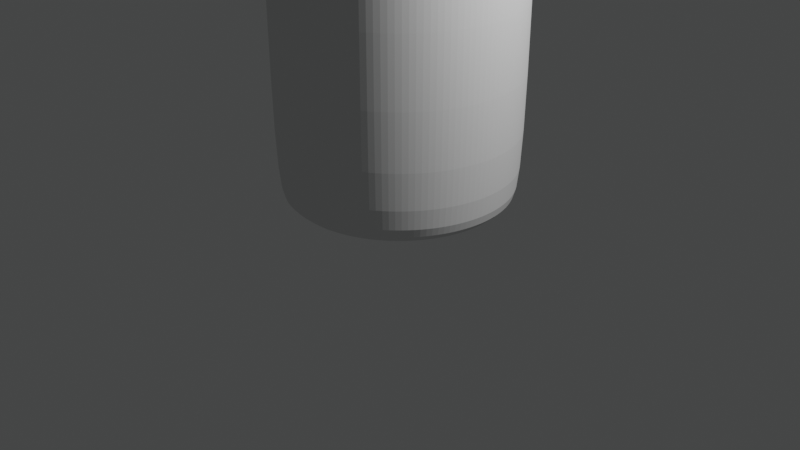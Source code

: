 # Source: Can.blend  (saved by Blender 2.80.75; exported with 4.5.12 LTS)
import bpy
from mathutils import Matrix  # noqa: F401  (used for matrix-valued properties, if any)

bpy.ops.wm.read_factory_settings(use_empty=True)
scene = bpy.context.scene
scene.name = 'Scene'

# ---- collections
col_images = bpy.data.collections.new('Images'); scene.collection.children.link(col_images)
col_canhighpoly = bpy.data.collections.new('CanHighPoly'); scene.collection.children.link(col_canhighpoly)
col_other = bpy.data.collections.new('Other'); scene.collection.children.link(col_other)

# ---- world
world_world = bpy.data.worlds.new('World'); scene.world = world_world
world_world.use_nodes = True; world_world.node_tree.nodes.clear()
_N = world_world.node_tree.nodes; _L = world_world.node_tree.links
n0 = _N.new('ShaderNodeOutputWorld'); n0.name = 'World Output'; n0.location = (300, 300)
n1 = _N.new('ShaderNodeBackground'); n1.name = 'Background'; n1.location = (10, 300)
n1.inputs[0].default_value = (0.04951, 0.05084, 0.05084, 1.0)
_L.new(n1.outputs[0], n0.inputs[0])
n0.is_active_output = True
world_world.color = (0.05088, 0.04955, 0.04955)
world_world.use_sun_shadow = False
world_world.sun_shadow_jitter_overblur = 0.0

# ---- cameras
cam_camera = bpy.data.cameras.new('Camera')
cam_camera.clip_end = 100.0
cam_camera.ortho_scale = 7.314

# ---- lights
light_light = bpy.data.lights.new('Light', 'POINT')
light_light.transmission_factor = 0.0
light_light.energy = 1000.0
light_light.shadow_soft_size = 0.1
light_light.shadow_maximum_resolution = 0.006
light_light.use_absolute_resolution = True

# ---- meshes
me_cylinder = bpy.data.meshes.new('Cylinder')
me_cylinder.from_pydata([(-1.236e-08, 1.231, -2.091), (-1.236e-08, 1.231, 1.675), (0.2401, 1.207, -2.091), (0.2401, 1.207, 1.675), (0.471, 1.137, -2.091), (0.471, 1.137, 1.675), (0.6838, 1.023, -2.091), (0.6838, 1.023, 1.675), (0.8703, 0.8703, -2.091), (0.8703, 0.8703, 1.675), (1.023, 0.6838, -2.091), (1.023, 0.6838, 1.675), (1.137, 0.471, -2.091), (1.137, 0.471, 1.675), (1.207, 0.2401, -2.091), (1.207, 0.2401, 1.675), (1.231, 1.94e-08, -2.091), (1.231, 1.94e-08, 1.675), (1.207, -0.2401, -2.091), (1.207, -0.2401, 1.675), (1.137, -0.471, -2.091), (1.137, -0.471, 1.675), (1.023, -0.6838, -2.091), (1.023, -0.6838, 1.675), (0.8703, -0.8703, -2.091), (0.8703, -0.8703, 1.675), (0.6838, -1.023, -2.091), (0.6838, -1.023, 1.675), (0.471, -1.137, -2.091), (0.471, -1.137, 1.675), (0.2401, -1.207, -2.091), (0.2401, -1.207, 1.675), (-4.134e-07, -1.231, -2.091), (-4.134e-07, -1.231, 1.675), (-3.046e-09, 1.179, 1.844), (0.23, 1.156, 1.844), (0.4512, 1.089, 1.844), (0.655, 0.9803, 1.844), (0.8336, 0.8336, 1.844), (0.9803, 0.655, 1.844), (1.089, 0.4512, 1.844), (1.156, 0.23, 1.844), (1.179, 3.094e-08, 1.844), (1.156, -0.23, 1.844), (1.089, -0.4512, 1.844), (0.9803, -0.655, 1.844), (0.8336, -0.8336, 1.844), (0.655, -0.9803, 1.844), (0.4512, -1.089, 1.844), (0.23, -1.156, 1.844), (-3.872e-07, -1.179, 1.844), (9.347e-09, 1.105, 1.979), (0.2156, 1.084, 1.979), (0.4229, 1.021, 1.979), (0.6139, 0.9188, 1.979), (0.7814, 0.7814, 1.979), (0.9188, 0.6139, 1.979), (1.021, 0.4229, 1.979), (1.084, 0.2156, 1.979), (1.105, 4.91e-08, 1.979), (1.084, -0.2156, 1.979), (1.021, -0.4229, 1.979), (0.9188, -0.6139, 1.979), (0.7814, -0.7814, 1.979), (0.6139, -0.9188, 1.979), (0.4229, -1.021, 1.979), (0.2156, -1.084, 1.979), (-3.507e-07, -1.105, 1.979), (1.766e-08, 1.013, 2.13), (0.1976, 0.9934, 2.13), (0.3876, 0.9357, 2.13), (0.5627, 0.8421, 2.13), (0.7162, 0.7162, 2.13), (0.8421, 0.5627, 2.13), (0.9357, 0.3876, 2.13), (0.9934, 0.1976, 2.13), (1.013, 7.12e-08, 2.13), (0.9934, -0.1976, 2.13), (0.9357, -0.3876, 2.13), (0.8421, -0.5627, 2.13), (0.7162, -0.7162, 2.13), (0.5627, -0.8421, 2.13), (0.3876, -0.9357, 2.13), (0.1976, -0.9934, 2.13), (-3.124e-07, -1.013, 2.13), (2.033e-08, 0.9885, 2.215), (0.1928, 0.9695, 2.215), (0.3783, 0.9132, 2.215), (0.5492, 0.8219, 2.215), (0.6989, 0.6989, 2.215), (0.8219, 0.5492, 2.215), (0.9132, 0.3783, 2.215), (0.9695, 0.1928, 2.215), (0.9885, 6.492e-08, 2.215), (0.9695, -0.1928, 2.215), (0.9132, -0.3783, 2.215), (0.8219, -0.5492, 2.215), (0.6989, -0.6989, 2.215), (0.5492, -0.8219, 2.215), (0.3783, -0.9132, 2.215), (0.1928, -0.9695, 2.215), (-3.017e-07, -0.9885, 2.215), (0.0, 0.9796, 2.291), (0.1911, 0.9608, 2.291), (0.3749, 0.905, 2.291), (0.5442, 0.8145, 2.291), (0.6927, 0.6927, 2.291), (0.8145, 0.5442, 2.291), (0.905, 0.3749, 2.291), (0.9608, 0.1911, 2.291), (0.9796, 5.51e-08, 2.291), (0.9608, -0.1911, 2.291), (0.905, -0.3749, 2.291), (0.8145, -0.5442, 2.291), (0.6927, -0.6927, 2.291), (0.5442, -0.8145, 2.291), (0.3749, -0.905, 2.291), (0.1911, -0.9608, 2.291), (0.0, -0.9796, 2.291), (0.0, 0.994, 2.338), (0.1939, 0.9749, 2.338), (0.3804, 0.9184, 2.338), (0.5523, 0.8265, 2.338), (0.7029, 0.7029, 2.338), (0.8265, 0.5523, 2.338), (0.9184, 0.3804, 2.338), (0.9749, 0.1939, 2.338), (0.994, 4.722e-08, 2.338), (0.9749, -0.1939, 2.338), (0.9184, -0.3804, 2.338), (0.8265, -0.5523, 2.338), (0.7029, -0.7029, 2.338), (0.5523, -0.8265, 2.338), (0.3804, -0.9184, 2.338), (0.1939, -0.9749, 2.338), (0.0, -0.994, 2.338), (-4.798e-09, 1.118, -2.157), (0.218, 1.096, -2.157), (0.4277, 1.033, -2.157), (0.6209, 0.9292, -2.157), (0.7903, 0.7903, -2.157), (0.9292, 0.6209, -2.157), (1.033, 0.4277, -2.157), (1.096, 0.218, -2.157), (1.118, 4.538e-08, -2.157), (1.096, -0.218, -2.157), (1.033, -0.4277, -2.157), (0.9292, -0.6209, -2.157), (0.7903, -0.7903, -2.157), (0.6209, -0.9292, -2.157), (0.4277, -1.033, -2.157), (0.218, -1.096, -2.157), (-3.69e-07, -1.118, -2.157), (-2.639e-09, 1.052, -2.233), (0.2052, 1.031, -2.233), (0.4024, 0.9716, -2.233), (0.5843, 0.8744, -2.233), (0.7436, 0.7436, -2.233), (0.8744, 0.5843, -2.233), (0.9716, 0.4024, -2.233), (1.031, 0.2052, -2.233), (1.052, 6.136e-08, -2.233), (1.031, -0.2052, -2.233), (0.9716, -0.4024, -2.233), (0.8744, -0.5843, -2.233), (0.7436, -0.7436, -2.233), (0.5843, -0.8744, -2.233), (0.4024, -0.9716, -2.233), (0.2052, -1.031, -2.233), (-3.453e-07, -1.052, -2.233), (3.308e-09, 1.008, -2.194), (-3.251e-07, -1.008, -2.194), (0.1966, -0.9885, -2.194), (0.3857, -0.9312, -2.194), (0.56, -0.838, -2.194), (0.7127, -0.7127, -2.194), (0.838, -0.56, -2.194), (0.9312, -0.3857, -2.194), (0.9885, -0.1966, -2.194), (1.008, 7.074e-08, -2.194), (0.9885, 0.1966, -2.194), (0.9312, 0.3857, -2.194), (0.838, 0.56, -2.194), (0.7127, 0.7127, -2.194), (0.56, 0.838, -2.194), (0.3857, 0.9312, -2.194), (0.1966, 0.9885, -2.194), (5.788e-09, 0.9744, -2.218), (-3.117e-07, -0.9744, -2.218), (0.1901, -0.9557, -2.218), (0.3729, -0.9002, -2.218), (0.5413, -0.8102, -2.218), (0.689, -0.689, -2.218), (0.8102, -0.5413, -2.218), (0.9002, -0.3729, -2.218), (0.9557, -0.1901, -2.218), (0.9744, 7.816e-08, -2.218), (0.9557, 0.1901, -2.218), (0.9002, 0.3729, -2.218), (0.8102, 0.5413, -2.218), (0.689, 0.689, -2.218), (0.5413, 0.8102, -2.218), (0.3729, 0.9002, -2.218), (0.1901, 0.9557, -2.218), (1.993e-08, 0.8325, -2.17), (-2.513e-07, -0.8325, -2.17), (0.1624, -0.8165, -2.17), (0.3186, -0.7691, -2.17), (0.4625, -0.6922, -2.17), (0.5887, -0.5887, -2.17), (0.6922, -0.4625, -2.17), (0.7691, -0.3186, -2.17), (0.8165, -0.1624, -2.17), (0.8325, 1.094e-07, -2.17), (0.8165, 0.1624, -2.17), (0.7691, 0.3186, -2.17), (0.6922, 0.4625, -2.17), (0.5887, 0.5887, -2.17), (0.4625, 0.6922, -2.17), (0.3186, 0.7691, -2.17), (0.1624, 0.8165, -2.17), (4.178e-08, 0.4813, -2.077), (-1.15e-07, -0.4813, -2.077), (0.09389, -0.472, -2.077), (0.1842, -0.4446, -2.077), (0.2674, -0.4002, -2.077), (0.3403, -0.3403, -2.077), (0.4002, -0.2674, -2.077), (0.4446, -0.1842, -2.077), (0.472, -0.09389, -2.077), (0.4813, 1.976e-07, -2.077), (0.472, 0.09389, -2.077), (0.4446, 0.1842, -2.077), (0.4002, 0.2674, -2.077), (0.3403, 0.3403, -2.077), (0.2674, 0.4002, -2.077), (0.1842, 0.4446, -2.077), (0.09389, 0.472, -2.077), (0.0248, -0.1247, -2.029), (0.04864, -0.1174, -2.029), (0.07061, -0.1057, -2.029), (0.08987, -0.08987, -2.029), (0.1057, -0.07061, -2.029), (0.1174, -0.04864, -2.029), (0.1247, -0.0248, -2.029), (0.1271, 2.825e-07, -2.029), (0.1247, 0.0248, -2.029), (0.1174, 0.04864, -2.029), (0.1057, 0.07061, -2.029), (0.08987, 0.08987, -2.029), (0.07061, 0.1057, -2.029), (0.04864, 0.1174, -2.029), (0.0248, 0.1247, -2.029), (-1.746e-10, 0.1247, -2.029), (-1.746e-10, 0.1174, -2.029), (-1.746e-10, 0.1057, -2.029), (-1.746e-10, 0.08987, -2.029), (-1.746e-10, 0.07061, -2.029), (-1.746e-10, 0.04864, -2.029), (-1.746e-10, 0.0248, -2.029), (-1.746e-10, 3.956e-07, -2.029), (-1.746e-10, -0.02479, -2.029), (-1.746e-10, -0.04864, -2.029), (-1.746e-10, -0.07061, -2.029), (-1.746e-10, -0.08987, -2.029), (-1.746e-10, -0.1057, -2.029), (-1.746e-10, -0.1174, -2.029), (-1.746e-10, -0.1247, -2.029), (-1.746e-10, -0.1271, -2.029), (-1.746e-10, 0.1271, -2.029), (0.0, 0.979, 2.345), (0.191, 0.9602, 2.345), (0.3747, 0.9045, 2.345), (0.5439, 0.814, 2.345), (0.6923, 0.6923, 2.345), (0.814, 0.5439, 2.345), (0.9045, 0.3747, 2.345), (0.9602, 0.191, 2.345), (0.979, 4.888e-08, 2.345), (0.9602, -0.191, 2.345), (0.9045, -0.3747, 2.345), (0.814, -0.5439, 2.345), (0.6923, -0.6923, 2.345), (0.5439, -0.814, 2.345), (0.3747, -0.9045, 2.345), (0.191, -0.9602, 2.345), (0.0, -0.979, 2.345), (0.0, 0.9531, 2.339), (0.1859, 0.9348, 2.339), (0.3647, 0.8806, 2.339), (0.5295, 0.7925, 2.339), (0.674, 0.674, 2.339), (0.7925, 0.5295, 2.339), (0.8806, 0.3647, 2.339), (0.9348, 0.1859, 2.339), (0.9531, 5.172e-08, 2.339), (0.9348, -0.1859, 2.339), (0.8806, -0.3647, 2.339), (0.7925, -0.5295, 2.339), (0.674, -0.674, 2.339), (0.5295, -0.7925, 2.339), (0.3647, -0.8806, 2.339), (0.1859, -0.9348, 2.339), (0.0, -0.9531, 2.339), (0.0, 0.8463, 2.195), (0.1651, 0.8301, 2.195), (0.3239, 0.7819, 2.195), (0.4702, 0.7037, 2.195), (0.5985, 0.5985, 2.195), (0.7037, 0.4702, 2.195), (0.7819, 0.3239, 2.195), (0.8301, 0.1651, 2.195), (0.8463, 5.424e-08, 2.195), (0.8301, -0.1651, 2.195), (0.7819, -0.3239, 2.195), (0.7037, -0.4702, 2.195), (0.5985, -0.5985, 2.195), (0.4702, -0.7037, 2.195), (0.3239, -0.7819, 2.195), (0.1651, -0.8301, 2.195), (0.0, -0.8463, 2.195), (0.0, 0.8248, 2.195), (0.1609, 0.8089, 2.195), (0.3156, 0.762, 2.195), (0.4582, 0.6858, 2.195), (0.5832, 0.5832, 2.195), (0.6858, 0.4582, 2.195), (0.762, 0.3156, 2.195), (0.8089, 0.1609, 2.195), (0.8248, 6.173e-08, 2.195), (0.8089, -0.1609, 2.195), (0.762, -0.3156, 2.195), (0.6858, -0.4582, 2.195), (0.5832, -0.5832, 2.195), (0.4582, -0.6858, 2.195), (0.3156, -0.762, 2.195), (0.1609, -0.8089, 2.195), (0.0, -0.8248, 2.195), (0.0, 0.9448, 2.304), (0.9267, -0.1843, 2.304), (0.9448, 5.296e-08, 2.304), (0.9267, 0.1843, 2.304), (0.8729, 0.3616, 2.304), (0.7856, 0.5249, 2.304), (0.6681, 0.6681, 2.304), (0.5249, 0.7856, 2.304), (0.0, -0.9448, 2.304), (0.3616, 0.8729, 2.304), (0.1843, -0.9267, 2.304), (0.1843, 0.9267, 2.304), (0.3616, -0.8729, 2.304), (0.5249, -0.7856, 2.304), (0.6681, -0.6681, 2.304), (0.7856, -0.5249, 2.304), (0.8729, -0.3616, 2.304), (0.0, 0.8077, 2.275), (0.1576, 0.7922, 2.275), (0.3091, 0.7463, 2.275), (0.4488, 0.6716, 2.275), (0.5712, 0.5712, 2.275), (0.6716, 0.4488, 2.275), (0.7463, 0.3091, 2.275), (0.7922, 0.1576, 2.275), (0.8077, 7.07e-08, 2.275), (0.7922, -0.1576, 2.275), (0.7463, -0.3091, 2.275), (0.6716, -0.4488, 2.275), (0.5712, -0.5712, 2.275), (0.4488, -0.6716, 2.275), (0.3091, -0.7463, 2.275), (0.1576, -0.7922, 2.275), (0.0, -0.8077, 2.275), (0.0, 0.7955, 2.276), (0.1552, 0.7803, 2.276), (0.3044, 0.735, 2.276), (0.442, 0.6615, 2.276), (0.5625, 0.5625, 2.276), (0.6615, 0.442, 2.276), (0.735, 0.3044, 2.276), (0.7803, 0.1552, 2.276), (0.7955, 7.104e-08, 2.276), (0.7803, -0.1552, 2.276), (0.735, -0.3044, 2.276), (0.6615, -0.442, 2.276), (0.5625, -0.5625, 2.276), (0.442, -0.6615, 2.276), (0.3044, -0.735, 2.276), (0.1552, -0.7803, 2.276), (0.0, -0.7955, 2.276), (0.0, 0.7895, 2.284), (0.154, 0.7744, 2.284), (0.3021, 0.7294, 2.284), (0.4386, 0.6565, 2.284), (0.5583, 0.5583, 2.284), (0.6565, 0.4386, 2.284), (0.7294, 0.3021, 2.284), (0.7744, 0.154, 2.284), (0.7895, 7.367e-08, 2.284), (0.7744, -0.154, 2.284), (0.7294, -0.3021, 2.284), (0.6565, -0.4386, 2.284), (0.5583, -0.5583, 2.284), (0.4386, -0.6565, 2.284), (0.3021, -0.7294, 2.284), (0.154, -0.7744, 2.284), (0.0, -0.7895, 2.284), (0.7977, -0.3304, 2.247), (0.8469, -0.1685, 2.247), (0.718, -0.4797, 2.247), (0.6106, -0.6106, 2.247), (0.4797, -0.718, 2.247), (0.3304, -0.7977, 2.247), (0.1685, 0.8469, 2.247), (0.0, 0.8635, 2.247), (0.1685, -0.8469, 2.247), (0.3304, 0.7977, 2.247), (0.0, -0.8635, 2.247), (0.4797, 0.718, 2.247), (0.6106, 0.6106, 2.247), (0.718, 0.4797, 2.247), (0.7977, 0.3304, 2.247), (0.8469, 0.1685, 2.247), (0.8635, 5.261e-08, 2.247), (0.8256, -0.342, 2.276), (0.743, -0.4965, 2.276), (0.8764, 0.1743, 2.276), (0.8936, 5.209e-08, 2.276), (0.8256, 0.342, 2.276), (0.743, 0.4965, 2.276), (0.6319, 0.6319, 2.276), (0.4965, 0.743, 2.276), (0.0, -0.8936, 2.276), (0.342, 0.8256, 2.276), (0.1743, -0.8764, 2.276), (0.1743, 0.8764, 2.276), (0.342, -0.8256, 2.276), (0.4965, -0.743, 2.276), (0.6319, -0.6319, 2.276), (0.8764, -0.1743, 2.276), (0.0, 0.8936, 2.276), (0.0, 0.7563, 2.294), (0.1505, 0.7303, 2.294), (0.2869, 0.688, 2.294), (0.3982, 0.6201, 2.294), (0.4526, 0.5626, 2.294), (0.5023, 0.4837, 2.294), (0.5346, 0.4124, 2.294), (0.5488, 0.3384, 2.294), (0.5455, 0.2632, 2.294), (0.5037, 0.0985, 2.294), (0.4464, -0.1145, 2.294), (0.3573, -0.3925, 2.294), (0.2933, -0.5683, 2.294), (0.2459, -0.6488, 2.294), (0.1765, -0.701, 2.294), (0.08458, -0.7395, 2.294), (0.0, -0.7525, 2.294), (0.0, 0.7257, 2.28), (0.1456, 0.7054, 2.28), (0.2788, 0.666, 2.28), (0.3798, 0.5984, 2.28), (0.4307, 0.5421, 2.28), (0.475, 0.4687, 2.28), (0.5059, 0.4004, 2.28), (0.5159, 0.3235, 2.28), (0.5116, 0.2502, 2.28), (0.4703, 0.09741, 2.28), (0.4222, -0.1087, 2.28), (0.3344, -0.3706, 2.28), (0.2754, -0.5332, 2.28), (0.2299, -0.6093, 2.28), (0.1754, -0.6569, 2.28), (0.09201, -0.6963, 2.28), (0.0, -0.7112, 2.28), (0.0, 0.09976, 2.28), (0.1767, 0.5407, 2.271), (0.0, 0.305, 2.276), (0.1159, 0.3006, 2.266), (0.1944, 0.257, 2.266), (0.2568, 0.2227, 2.266), (0.2859, 0.2315, 2.266), (0.3033, 0.2526, 2.265), (0.3006, 0.3983, 2.268), (0.2531, 0.4747, 2.268), (0.0, 0.1445, 2.28), (0.0, 0.1677, 2.278), (0.0, 0.5934, 2.276), (0.1961, 0.1572, 2.28), (0.09871, 0.1509, 2.28), (0.106, 0.09976, 2.28), (0.2106, 0.09976, 2.28), (0.1809, 0.182, 2.28), (0.09107, 0.1749, 2.279), (0.301, 0.09976, 2.28), (0.3914, 0.09976, 2.28), (0.3644, 0.1681, 2.28), (0.2802, 0.1627, 2.28), (0.3362, 0.1943, 2.282), (0.2586, 0.1882, 2.281), (0.3113, 0.287, 2.265), (0.3131, 0.3442, 2.267), (0.1882, 0.5666, 2.28), (0.0, 0.5743, 2.267), (0.2845, 0.48, 2.28), (0.0, 0.3236, 2.262), (0.1124, 0.2857, 2.28), (0.187, 0.2457, 2.28), (0.2431, 0.2045, 2.28), (0.2857, 0.2002, 2.279), (0.3228, 0.2249, 2.28), (0.335, 0.315, 2.28), (0.3411, 0.3601, 2.28), (0.3289, 0.2699, 2.28), (0.447, 0.1709, 2.276), (0.4457, 0.1758, 2.276), (0.4452, 0.1734, 2.28), (0.0, 0.6952, 2.28), (0.0, 0.6976, 2.28), (0.1129, 0.6878, 2.28), (0.1154, 0.69, 2.28), (0.2529, 0.6539, 2.28), (0.2556, 0.6559, 2.28), (0.4733, 0.2178, 2.28), (0.4696, 0.2184, 2.28), (0.4862, 0.2998, 2.28), (0.4824, 0.2995, 2.28), (0.4823, 0.3677, 2.28), (0.4787, 0.3661, 2.28), (0.4618, 0.4535, 2.28), (0.4583, 0.4517, 2.28), (0.4223, 0.5297, 2.28), (0.4192, 0.5273, 2.28), (0.3531, 0.602, 2.28), (0.3487, 0.601, 2.28), (0.0, 0.6563, 2.276), (0.0, 0.6595, 2.276), (0.4142, 0.197, 2.276), (0.4106, 0.2013, 2.276), (0.4105, 0.2002, 2.28), (0.1098, 0.6447, 2.28), (0.1052, 0.6484, 2.28), (0.2375, 0.6148, 2.28), (0.2361, 0.6179, 2.28), (0.4298, 0.2394, 2.28), (0.4261, 0.2436, 2.28), (0.4375, 0.3033, 2.28), (0.4336, 0.3059, 2.28), (0.4379, 0.362, 2.28), (0.434, 0.364, 2.28), (0.4201, 0.4358, 2.28), (0.4166, 0.436, 2.28), (0.3837, 0.5029, 2.28), (0.3784, 0.5064, 2.28), (0.3231, 0.5686, 2.28), (0.3233, 0.5662, 2.28), (0.447, 0.1709, 2.275), (0.4457, 0.1758, 2.275), (0.1129, 0.6878, 2.275), (0.1154, 0.69, 2.275), (0.0, 0.6976, 2.275), (0.0, 0.6953, 2.275), (0.2529, 0.6539, 2.275), (0.2556, 0.6559, 2.275), (0.4733, 0.2178, 2.275), (0.4696, 0.2184, 2.275), (0.4862, 0.2998, 2.275), (0.4824, 0.2995, 2.275), (0.4823, 0.3677, 2.275), (0.4787, 0.3661, 2.275), (0.4618, 0.4535, 2.275), (0.4583, 0.4517, 2.275), (0.4223, 0.5297, 2.275), (0.4192, 0.5273, 2.275), (0.3531, 0.602, 2.275), (0.3487, 0.601, 2.275), (0.413, 0.1964, 2.275), (0.4106, 0.2013, 2.275), (0.1098, 0.6447, 2.275), (0.1049, 0.6466, 2.275), (0.0, 0.6576, 2.271), (0.0, 0.6563, 2.271), (0.2375, 0.6148, 2.275), (0.2355, 0.6161, 2.275), (0.4286, 0.2387, 2.275), (0.4262, 0.2436, 2.275), (0.4362, 0.3025, 2.275), (0.4336, 0.3059, 2.275), (0.4367, 0.361, 2.275), (0.434, 0.364, 2.275), (0.4189, 0.4346, 2.275), (0.4166, 0.436, 2.275), (0.3826, 0.5015, 2.275), (0.3784, 0.5064, 2.275), (0.3222, 0.5671, 2.275), (0.3233, 0.5662, 2.275)], [], [(0, 1, 3, 2), (2, 3, 5, 4), (4, 5, 7, 6), (6, 7, 9, 8), (8, 9, 11, 10), (10, 11, 13, 12), (12, 13, 15, 14), (14, 15, 17, 16), (16, 17, 19, 18), (18, 19, 21, 20), (20, 21, 23, 22), (22, 23, 25, 24), (24, 25, 27, 26), (26, 27, 29, 28), (28, 29, 31, 30), (30, 31, 33, 32), (13, 11, 39, 40), (28, 30, 151, 150), (49, 48, 65, 66), (31, 29, 48, 49), (5, 3, 35, 36), (23, 21, 44, 45), (15, 13, 40, 41), (33, 31, 49, 50), (7, 5, 36, 37), (25, 23, 45, 46), (17, 15, 41, 42), (9, 7, 37, 38), (27, 25, 46, 47), (19, 17, 42, 43), (11, 9, 38, 39), (29, 27, 47, 48), (3, 1, 34, 35), (21, 19, 43, 44), (36, 35, 52, 53), (50, 49, 66, 67), (37, 36, 53, 54), (38, 37, 54, 55), (39, 38, 55, 56), (40, 39, 56, 57), (41, 40, 57, 58), (42, 41, 58, 59), (43, 42, 59, 60), (44, 43, 60, 61), (45, 44, 61, 62), (46, 45, 62, 63), (47, 46, 63, 64), (48, 47, 64, 65), (35, 34, 51, 52), (56, 55, 72, 73), (57, 56, 73, 74), (58, 57, 74, 75), (59, 58, 75, 76), (60, 59, 76, 77), (61, 60, 77, 78), (62, 61, 78, 79), (63, 62, 79, 80), (64, 63, 80, 81), (65, 64, 81, 82), (52, 51, 68, 69), (66, 65, 82, 83), (53, 52, 69, 70), (67, 66, 83, 84), (54, 53, 70, 71), (55, 54, 71, 72), (76, 75, 92, 93), (77, 76, 93, 94), (78, 77, 94, 95), (79, 78, 95, 96), (80, 79, 96, 97), (81, 80, 97, 98), (82, 81, 98, 99), (69, 68, 85, 86), (83, 82, 99, 100), (70, 69, 86, 87), (84, 83, 100, 101), (71, 70, 87, 88), (72, 71, 88, 89), (73, 72, 89, 90), (74, 73, 90, 91), (75, 74, 91, 92), (96, 95, 112, 113), (97, 96, 113, 114), (98, 97, 114, 115), (99, 98, 115, 116), (86, 85, 102, 103), (100, 99, 116, 117), (87, 86, 103, 104), (101, 100, 117, 118), (88, 87, 104, 105), (89, 88, 105, 106), (90, 89, 106, 107), (91, 90, 107, 108), (92, 91, 108, 109), (93, 92, 109, 110), (94, 93, 110, 111), (95, 94, 111, 112), (116, 115, 132, 133), (103, 102, 119, 120), (117, 116, 133, 134), (104, 103, 120, 121), (118, 117, 134, 135), (105, 104, 121, 122), (106, 105, 122, 123), (107, 106, 123, 124), (108, 107, 124, 125), (109, 108, 125, 126), (110, 109, 126, 127), (111, 110, 127, 128), (112, 111, 128, 129), (113, 112, 129, 130), (114, 113, 130, 131), (115, 114, 131, 132), (2, 4, 138, 137), (20, 22, 147, 146), (12, 14, 143, 142), (30, 32, 152, 151), (4, 6, 139, 138), (22, 24, 148, 147), (14, 16, 144, 143), (6, 8, 140, 139), (24, 26, 149, 148), (16, 18, 145, 144), (8, 10, 141, 140), (26, 28, 150, 149), (0, 2, 137, 136), (18, 20, 146, 145), (10, 12, 142, 141), (164, 165, 175, 176), (142, 143, 160, 159), (143, 144, 161, 160), (144, 145, 162, 161), (145, 146, 163, 162), (146, 147, 164, 163), (147, 148, 165, 164), (148, 149, 166, 165), (149, 150, 167, 166), (136, 137, 154, 153), (150, 151, 168, 167), (137, 138, 155, 154), (151, 152, 169, 168), (138, 139, 156, 155), (139, 140, 157, 156), (140, 141, 158, 157), (141, 142, 159, 158), (163, 164, 176, 177), (162, 163, 177, 178), (161, 162, 178, 179), (160, 161, 179, 180), (159, 160, 180, 181), (158, 159, 181, 182), (157, 158, 182, 183), (156, 157, 183, 184), (155, 156, 184, 185), (168, 169, 171, 172), (154, 155, 185, 186), (167, 168, 172, 173), (153, 154, 186, 170), (166, 167, 173, 174), (165, 166, 174, 175), (175, 174, 191, 192), (176, 175, 192, 193), (177, 176, 193, 194), (178, 177, 194, 195), (179, 178, 195, 196), (180, 179, 196, 197), (181, 180, 197, 198), (182, 181, 198, 199), (183, 182, 199, 200), (184, 183, 200, 201), (185, 184, 201, 202), (172, 171, 188, 189), (186, 185, 202, 203), (173, 172, 189, 190), (170, 186, 203, 187), (174, 173, 190, 191), (201, 200, 217, 218), (202, 201, 218, 219), (189, 188, 205, 206), (203, 202, 219, 220), (190, 189, 206, 207), (187, 203, 220, 204), (191, 190, 207, 208), (192, 191, 208, 209), (193, 192, 209, 210), (194, 193, 210, 211), (195, 194, 211, 212), (196, 195, 212, 213), (197, 196, 213, 214), (198, 197, 214, 215), (199, 198, 215, 216), (200, 199, 216, 217), (207, 206, 223, 224), (204, 220, 237, 221), (208, 207, 224, 225), (209, 208, 225, 226), (210, 209, 226, 227), (211, 210, 227, 228), (212, 211, 228, 229), (213, 212, 229, 230), (214, 213, 230, 231), (215, 214, 231, 232), (216, 215, 232, 233), (217, 216, 233, 234), (218, 217, 234, 235), (219, 218, 235, 236), (206, 205, 222, 223), (220, 219, 236, 237), (227, 226, 241, 242), (228, 227, 242, 243), (229, 228, 243, 244), (230, 229, 244, 245), (231, 230, 245, 246), (232, 231, 246, 247), (233, 232, 247, 248), (234, 233, 248, 249), (235, 234, 249, 250), (236, 235, 250, 251), (223, 222, 268, 238), (237, 236, 251, 252), (224, 223, 238, 239), (221, 237, 252, 269), (225, 224, 239, 240), (226, 225, 240, 241), (247, 246, 259, 258), (240, 239, 266, 265), (248, 247, 258, 257), (241, 240, 265, 264), (249, 248, 257, 256), (242, 241, 264, 263), (250, 249, 256, 255), (243, 242, 263, 262), (251, 250, 255, 254), (244, 243, 262, 261), (252, 251, 254, 253), (245, 244, 261, 260), (238, 268, 267), (269, 252, 253), (246, 245, 260, 259), (239, 238, 267, 266), (135, 134, 285, 286), (122, 121, 272, 273), (123, 122, 273, 274), (124, 123, 274, 275), (125, 124, 275, 276), (126, 125, 276, 277), (127, 126, 277, 278), (128, 127, 278, 279), (129, 128, 279, 280), (130, 129, 280, 281), (131, 130, 281, 282), (132, 131, 282, 283), (133, 132, 283, 284), (120, 119, 270, 271), (134, 133, 284, 285), (121, 120, 271, 272), (277, 276, 293, 294), (278, 277, 294, 295), (279, 278, 295, 296), (280, 279, 296, 297), (281, 280, 297, 298), (282, 281, 298, 299), (283, 282, 299, 300), (284, 283, 300, 301), (271, 270, 287, 288), (285, 284, 301, 302), (272, 271, 288, 289), (286, 285, 302, 303), (273, 272, 289, 290), (274, 273, 290, 291), (275, 274, 291, 292), (276, 275, 292, 293), (406, 407, 313, 314), (408, 406, 314, 315), (409, 408, 315, 316), (410, 409, 316, 317), (411, 410, 317, 318), (412, 413, 304, 305), (414, 411, 318, 319), (415, 412, 305, 306), (416, 414, 319, 320), (417, 415, 306, 307), (418, 417, 307, 308), (419, 418, 308, 309), (420, 419, 309, 310), (421, 420, 310, 311), (422, 421, 311, 312), (407, 422, 312, 313), (317, 316, 333, 334), (318, 317, 334, 335), (305, 304, 321, 322), (319, 318, 335, 336), (306, 305, 322, 323), (320, 319, 336, 337), (307, 306, 323, 324), (308, 307, 324, 325), (309, 308, 325, 326), (310, 309, 326, 327), (311, 310, 327, 328), (312, 311, 328, 329), (313, 312, 329, 330), (314, 313, 330, 331), (315, 314, 331, 332), (316, 315, 332, 333), (297, 296, 339, 354), (324, 358, 359, 325), (325, 359, 360, 326), (326, 360, 361, 327), (327, 361, 362, 328), (328, 362, 363, 329), (329, 363, 364, 330), (330, 364, 365, 331), (331, 365, 366, 332), (332, 366, 367, 333), (333, 367, 368, 334), (334, 368, 369, 335), (335, 369, 370, 336), (322, 356, 357, 323), (336, 370, 371, 337), (323, 357, 358, 324), (367, 366, 383, 384), (368, 367, 384, 385), (369, 368, 385, 386), (356, 355, 372, 373), (370, 369, 386, 387), (357, 356, 373, 374), (371, 370, 387, 388), (358, 357, 374, 375), (359, 358, 375, 376), (360, 359, 376, 377), (361, 360, 377, 378), (362, 361, 378, 379), (363, 362, 379, 380), (364, 363, 380, 381), (365, 364, 381, 382), (366, 365, 382, 383), (387, 386, 403, 404), (374, 373, 390, 391), (388, 387, 404, 405), (375, 374, 391, 392), (376, 375, 392, 393), (377, 376, 393, 394), (378, 377, 394, 395), (379, 378, 395, 396), (380, 379, 396, 397), (381, 380, 397, 398), (382, 381, 398, 399), (383, 382, 399, 400), (384, 383, 400, 401), (385, 384, 401, 402), (386, 385, 402, 403), (373, 372, 389, 390), (354, 339, 438, 423), (296, 295, 340, 339), (295, 294, 341, 340), (294, 293, 342, 341), (293, 292, 343, 342), (292, 291, 344, 343), (291, 290, 345, 344), (290, 289, 347, 345), (303, 302, 348, 346), (289, 288, 349, 347), (302, 301, 350, 348), (288, 287, 338, 349), (301, 300, 351, 350), (300, 299, 352, 351), (299, 298, 353, 352), (298, 297, 354, 353), (438, 426, 422, 407), (426, 425, 421, 422), (425, 427, 420, 421), (427, 428, 419, 420), (428, 429, 418, 419), (429, 430, 417, 418), (430, 432, 415, 417), (431, 433, 414, 416), (432, 434, 412, 415), (433, 435, 411, 414), (434, 439, 413, 412), (435, 436, 410, 411), (436, 437, 409, 410), (437, 424, 408, 409), (424, 423, 406, 408), (423, 438, 407, 406), (321, 355, 356, 322), (353, 354, 423, 424), (352, 353, 424, 437), (351, 352, 437, 436), (350, 351, 436, 435), (349, 338, 439, 434), (348, 350, 435, 433), (347, 349, 434, 432), (346, 348, 433, 431), (345, 347, 432, 430), (344, 345, 430, 429), (343, 344, 429, 428), (342, 343, 428, 427), (341, 342, 427, 425), (340, 341, 425, 426), (339, 340, 426, 438), (396, 395, 446, 447), (404, 403, 454, 455), (397, 396, 447, 448), (390, 389, 440, 441), (405, 404, 455, 456), (398, 397, 448, 449), (391, 390, 441, 442), (399, 398, 449, 450), (392, 391, 442, 443), (400, 399, 450, 451), (393, 392, 443, 444), (401, 400, 451, 452), (394, 393, 444, 445), (402, 401, 452, 453), (395, 394, 445, 446), (403, 402, 453, 454), (442, 441, 458, 459), (450, 449, 466, 467), (443, 442, 459, 460), (451, 450, 467, 468), (444, 443, 460, 461), (452, 451, 468, 469), (445, 444, 461, 462), (453, 452, 469, 470), (446, 445, 462, 463), (454, 453, 470, 471), (447, 446, 463, 464), (455, 454, 471, 472), (448, 447, 464, 465), (441, 440, 457, 458), (456, 455, 472, 473), (449, 448, 465, 466), (475, 502, 504, 477, 478, 479, 480, 481, 499, 500, 482, 483), (503, 511, 554, 541), (543, 536, 514, 523), (501, 503, 541, 539), (548, 550, 552, 554, 511), (551, 549, 529, 531), (553, 551, 531, 533), (546, 548, 511, 510), (544, 546, 510, 512), (492, 485, 484, 488), (458, 457, 517, 519), (459, 458, 519, 521), (466, 465, 522, 513), (465, 464, 524, 522), (464, 463, 526, 524), (463, 462, 528, 526), (462, 461, 530, 528), (461, 460, 532, 530), (460, 459, 521, 532), (535, 540, 518, 516), (540, 542, 520, 518), (489, 490, 487, 488), (474, 489, 488, 484), (491, 492, 488, 487), (498, 491, 487, 496), (542, 553, 533, 520), (549, 547, 527, 529), (547, 545, 525, 527), (536, 538, 497, 495, 515, 514), (505, 492, 491, 506), (492, 505, 476, 485), (494, 466, 513, 515, 495), (497, 498, 496, 495), (490, 493, 496, 487), (493, 494, 495, 496), (506, 491, 498, 507), (507, 498, 497, 508), (545, 543, 523, 525), (508, 497, 538, 537, 509), (502, 475, 501, 486), (475, 483, 503, 501), (477, 504, 476, 505), (478, 477, 505, 506), (479, 478, 506, 507), (480, 479, 507, 508), (481, 480, 508, 509), (482, 500, 510, 511), (483, 482, 511, 503), (499, 481, 509, 512), (500, 499, 512, 510), (513, 514, 515), (514, 513, 555, 556), (521, 519, 558, 562), (525, 523, 564, 566), (528, 530, 571, 569), (520, 533, 574, 561), (529, 527, 568, 570), (516, 518, 557, 560), (532, 521, 562, 573), (522, 524, 565, 563), (537, 544, 512, 509), (536, 537, 538), (547, 549, 589, 587), (540, 535, 579, 578), (548, 546, 586, 588), (551, 553, 593, 591), (536, 543, 583, 575), (552, 550, 590, 592), (539, 541, 581, 577), (545, 547, 587, 585), (537, 536, 575, 576), (486, 501, 539, 534), (558, 559, 560, 557), (562, 558, 557, 561), (555, 563, 564, 556), (563, 565, 566, 564), (565, 567, 568, 566), (567, 569, 570, 568), (569, 571, 572, 570), (571, 573, 574, 572), (573, 562, 561, 574), (524, 526, 567, 565), (518, 520, 561, 557), (531, 529, 570, 572), (513, 522, 563, 555), (530, 532, 573, 571), (527, 525, 566, 568), (519, 517, 559, 558), (526, 528, 569, 567), (523, 514, 556, 564), (533, 531, 572, 574), (578, 579, 580, 577), (582, 578, 577, 581), (575, 583, 584, 576), (583, 585, 586, 584), (585, 587, 588, 586), (587, 589, 590, 588), (589, 591, 592, 590), (591, 593, 594, 592), (593, 582, 581, 594), (544, 537, 576, 584), (554, 552, 592, 594), (543, 545, 585, 583), (553, 542, 582, 593), (534, 539, 577, 580), (550, 548, 588, 590), (541, 554, 594, 581), (549, 551, 591, 589), (546, 544, 584, 586), (542, 540, 578, 582), (466, 494, 493, 490, 489, 474, 473, 472, 471, 470, 469, 468, 467)])
_uv = me_cylinder.uv_layers.new(name='UVMap')
_uv.uv.foreach_set('vector', [1.0, 0.5, 1.0, 1.0, 0.9688, 1.0, 0.9688, 0.5, 0.9688, 0.5, 0.9688, 1.0, 0.9375, 1.0, 0.9375, 0.5, 0.9375, 0.5, 0.9375, 1.0, 0.9062, 1.0, 0.9062, 0.5, 0.9062, 0.5, 0.9062, 1.0, 0.875, 1.0, 0.875, 0.5, 0.875, 0.5, 0.875, 1.0, 0.8438, 1.0, 0.8438, 0.5, 0.8438, 0.5, 0.8438, 1.0, 0.8125, 1.0, 0.8125, 0.5, 0.8125, 0.5, 0.8125, 1.0, 0.7812, 1.0, 0.7812, 0.5, 0.7812, 0.5, 0.7812, 1.0, 0.75, 1.0, 0.75, 0.5, 0.75, 0.5, 0.75, 1.0, 0.7188, 1.0, 0.7188, 0.5, 0.7188, 0.5, 0.7188, 1.0, 0.6875, 1.0, 0.6875, 0.5, 0.6875, 0.5, 0.6875, 1.0, 0.6562, 1.0, 0.6562, 0.5, 0.6562, 0.5, 0.6562, 1.0, 0.625, 1.0, 0.625, 0.5, 0.625, 0.5, 0.625, 1.0, 0.5938, 1.0, 0.5938, 0.5, 0.5938, 0.5, 0.5938, 1.0, 0.5625, 1.0, 0.5625, 0.5, 0.5625, 0.5, 0.5625, 1.0, 0.5312, 1.0, 0.5312, 0.5, 0.5312, 0.5, 0.5312, 1.0, 0.5, 1.0, 0.5, 0.5, 0.8125, 1.0, 0.8438, 1.0, 0.8438, 1.0, 0.8125, 1.0, 0.5625, 0.5, 0.5312, 0.5, 0.5312, 0.5, 0.5625, 0.5, 0.5312, 1.0, 0.5625, 1.0, 0.5625, 1.0, 0.5312, 1.0, 0.5312, 1.0, 0.5625, 1.0, 0.5625, 1.0, 0.5312, 1.0, 0.9375, 1.0, 0.9688, 1.0, 0.9688, 1.0, 0.9375, 1.0, 0.6562, 1.0, 0.6875, 1.0, 0.6875, 1.0, 0.6562, 1.0, 0.7812, 1.0, 0.8125, 1.0, 0.8125, 1.0, 0.7813, 1.0, 0.5, 1.0, 0.5312, 1.0, 0.5312, 1.0, 0.5, 1.0, 0.9062, 1.0, 0.9375, 1.0, 0.9375, 1.0, 0.9063, 1.0, 0.625, 1.0, 0.6562, 1.0, 0.6562, 1.0, 0.625, 1.0, 0.75, 1.0, 0.7812, 1.0, 0.7813, 1.0, 0.75, 1.0, 0.875, 1.0, 0.9062, 1.0, 0.9063, 1.0, 0.875, 1.0, 0.5938, 1.0, 0.625, 1.0, 0.625, 1.0, 0.5938, 1.0, 0.7188, 1.0, 0.75, 1.0, 0.75, 1.0, 0.7188, 1.0, 0.8438, 1.0, 0.875, 1.0, 0.875, 1.0, 0.8438, 1.0, 0.5625, 1.0, 0.5938, 1.0, 0.5938, 1.0, 0.5625, 1.0, 0.9688, 1.0, 1.0, 1.0, 1.0, 1.0, 0.9688, 1.0, 0.6875, 1.0, 0.7188, 1.0, 0.7188, 1.0, 0.6875, 1.0, 0.9375, 1.0, 0.9688, 1.0, 0.9688, 1.0, 0.9375, 1.0, 0.5, 1.0, 0.5312, 1.0, 0.5312, 1.0, 0.5, 1.0, 0.9063, 1.0, 0.9375, 1.0, 0.9375, 1.0, 0.9062, 1.0, 0.875, 1.0, 0.9063, 1.0, 0.9062, 1.0, 0.875, 1.0, 0.8438, 1.0, 0.875, 1.0, 0.875, 1.0, 0.8438, 1.0, 0.8125, 1.0, 0.8438, 1.0, 0.8438, 1.0, 0.8125, 1.0, 0.7813, 1.0, 0.8125, 1.0, 0.8125, 1.0, 0.7813, 1.0, 0.75, 1.0, 0.7813, 1.0, 0.7813, 1.0, 0.75, 1.0, 0.7188, 1.0, 0.75, 1.0, 0.75, 1.0, 0.7188, 1.0, 0.6875, 1.0, 0.7188, 1.0, 0.7188, 1.0, 0.6875, 1.0, 0.6562, 1.0, 0.6875, 1.0, 0.6875, 1.0, 0.6562, 1.0, 0.625, 1.0, 0.6562, 1.0, 0.6562, 1.0, 0.625, 1.0, 0.5938, 1.0, 0.625, 1.0, 0.625, 1.0, 0.5938, 1.0, 0.5625, 1.0, 0.5938, 1.0, 0.5938, 1.0, 0.5625, 1.0, 0.9688, 1.0, 1.0, 1.0, 1.0, 1.0, 0.9688, 1.0, 0.4678, 0.3955, 0.4352, 0.4352, 0.4352, 0.4352, 0.4678, 0.3955, 0.492, 0.3502, 0.4678, 0.3955, 0.4678, 0.3955, 0.492, 0.3502, 0.5069, 0.3011, 0.492, 0.3502, 0.492, 0.3502, 0.5069, 0.3011, 0.512, 0.25, 0.5069, 0.3011, 0.5069, 0.3011, 0.512, 0.25, 0.5069, 0.1989, 0.512, 0.25, 0.512, 0.25, 0.5069, 0.1989, 0.492, 0.1498, 0.5069, 0.1989, 0.5069, 0.1989, 0.492, 0.1498, 0.4678, 0.1045, 0.492, 0.1498, 0.492, 0.1498, 0.4678, 0.1045, 0.4352, 0.06477, 0.4678, 0.1045, 0.4678, 0.1045, 0.4352, 0.06477, 0.3955, 0.03219, 0.4352, 0.06477, 0.4352, 0.06477, 0.3955, 0.03219, 0.3502, 0.00798, 0.3955, 0.03219, 0.3955, 0.03219, 0.3502, 0.00798, 0.3011, 0.5069, 0.25, 0.512, 0.25, 0.512, 0.3011, 0.5069, 0.3011, -0.006927, 0.3502, 0.00798, 0.3502, 0.00798, 0.3011, -0.006927, 0.3502, 0.492, 0.3011, 0.5069, 0.3011, 0.5069, 0.3502, 0.492, 0.25, -0.01196, 0.3011, -0.006927, 0.3011, -0.006927, 0.25, -0.01196, 0.3955, 0.4678, 0.3502, 0.492, 0.3502, 0.492, 0.3955, 0.4678, 0.4352, 0.4352, 0.3955, 0.4678, 0.3955, 0.4678, 0.4352, 0.4352, 0.512, 0.25, 0.5069, 0.3011, 0.5069, 0.3011, 0.512, 0.25, 0.5069, 0.1989, 0.512, 0.25, 0.512, 0.25, 0.5069, 0.1989, 0.492, 0.1498, 0.5069, 0.1989, 0.5069, 0.1989, 0.492, 0.1498, 0.4678, 0.1045, 0.492, 0.1498, 0.492, 0.1498, 0.4678, 0.1045, 0.4352, 0.06477, 0.4678, 0.1045, 0.4678, 0.1045, 0.4352, 0.06477, 0.3955, 0.03219, 0.4352, 0.06477, 0.4352, 0.06477, 0.3955, 0.03219, 0.3502, 0.00798, 0.3955, 0.03219, 0.3955, 0.03219, 0.3502, 0.00798, 0.3011, 0.5069, 0.25, 0.512, 0.25, 0.512, 0.3011, 0.5069, 0.3011, -0.006927, 0.3502, 0.00798, 0.3502, 0.00798, 0.3011, -0.006927, 0.3502, 0.492, 0.3011, 0.5069, 0.3011, 0.5069, 0.3502, 0.492, 0.25, -0.01196, 0.3011, -0.006927, 0.3011, -0.006927, 0.25, -0.01196, 0.3955, 0.4678, 0.3502, 0.492, 0.3502, 0.492, 0.3955, 0.4678, 0.4352, 0.4352, 0.3955, 0.4678, 0.3955, 0.4678, 0.4352, 0.4352, 0.4678, 0.3955, 0.4352, 0.4352, 0.4352, 0.4352, 0.4678, 0.3955, 0.492, 0.3502, 0.4678, 0.3955, 0.4678, 0.3955, 0.492, 0.3502, 0.5069, 0.3011, 0.492, 0.3502, 0.492, 0.3502, 0.5069, 0.3011, 0.4678, 0.1045, 0.492, 0.1498, 0.492, 0.1498, 0.4678, 0.1045, 0.4352, 0.06477, 0.4678, 0.1045, 0.4678, 0.1045, 0.4352, 0.06477, 0.3955, 0.03219, 0.4352, 0.06477, 0.4352, 0.06477, 0.3955, 0.03219, 0.3502, 0.00798, 0.3955, 0.03219, 0.3955, 0.03219, 0.3502, 0.00798, 0.3011, 0.5069, 0.25, 0.512, 0.25, 0.512, 0.3011, 0.5069, 0.3011, -0.006927, 0.3502, 0.00798, 0.3502, 0.00798, 0.3011, -0.006927, 0.3502, 0.492, 0.3011, 0.5069, 0.3011, 0.5069, 0.3502, 0.492, 0.25, -0.01196, 0.3011, -0.006927, 0.3011, -0.006927, 0.25, -0.01196, 0.3955, 0.4678, 0.3502, 0.492, 0.3502, 0.492, 0.3955, 0.4678, 0.4352, 0.4352, 0.3955, 0.4678, 0.3955, 0.4678, 0.4352, 0.4352, 0.4678, 0.3955, 0.4352, 0.4352, 0.4352, 0.4352, 0.4678, 0.3955, 0.492, 0.3502, 0.4678, 0.3955, 0.4678, 0.3955, 0.492, 0.3502, 0.5069, 0.3011, 0.492, 0.3502, 0.492, 0.3502, 0.5069, 0.3011, 0.512, 0.25, 0.5069, 0.3011, 0.5069, 0.3011, 0.512, 0.25, 0.5069, 0.1989, 0.512, 0.25, 0.512, 0.25, 0.5069, 0.1989, 0.492, 0.1498, 0.5069, 0.1989, 0.5069, 0.1989, 0.492, 0.1498, 0.3502, 0.00798, 0.3955, 0.03219, 0.3955, 0.03219, 0.3502, 0.00798, 0.3011, 0.5069, 0.25, 0.512, 0.25, 0.512, 0.3011, 0.5069, 0.3011, -0.006927, 0.3502, 0.00798, 0.3502, 0.00798, 0.3011, -0.006927, 0.3502, 0.492, 0.3011, 0.5069, 0.3011, 0.5069, 0.3502, 0.492, 0.25, -0.01196, 0.3011, -0.006927, 0.3011, -0.006927, 0.25, -0.01196, 0.3955, 0.4678, 0.3502, 0.492, 0.3502, 0.492, 0.3955, 0.4678, 0.4352, 0.4352, 0.3955, 0.4678, 0.3955, 0.4678, 0.4352, 0.4352, 0.4678, 0.3955, 0.4352, 0.4352, 0.4352, 0.4352, 0.4678, 0.3955, 0.492, 0.3502, 0.4678, 0.3955, 0.4678, 0.3955, 0.492, 0.3502, 0.5069, 0.3011, 0.492, 0.3502, 0.492, 0.3502, 0.5069, 0.3011, 0.512, 0.25, 0.5069, 0.3011, 0.5069, 0.3011, 0.512, 0.25, 0.5069, 0.1989, 0.512, 0.25, 0.512, 0.25, 0.5069, 0.1989, 0.492, 0.1498, 0.5069, 0.1989, 0.5069, 0.1989, 0.492, 0.1498, 0.4678, 0.1045, 0.492, 0.1498, 0.492, 0.1498, 0.4678, 0.1045, 0.4352, 0.06477, 0.4678, 0.1045, 0.4678, 0.1045, 0.4352, 0.06477, 0.3955, 0.03219, 0.4352, 0.06477, 0.4352, 0.06477, 0.3955, 0.03219, 0.9688, 0.5, 0.9375, 0.5, 0.9375, 0.5, 0.9688, 0.5, 0.6875, 0.5, 0.6562, 0.5, 0.6562, 0.5, 0.6875, 0.5, 0.8125, 0.5, 0.7812, 0.5, 0.7812, 0.5, 0.8125, 0.5, 0.5312, 0.5, 0.5, 0.5, 0.5, 0.5, 0.5312, 0.5, 0.9375, 0.5, 0.9062, 0.5, 0.9062, 0.5, 0.9375, 0.5, 0.6562, 0.5, 0.625, 0.5, 0.625, 0.5, 0.6562, 0.5, 0.7812, 0.5, 0.75, 0.5, 0.75, 0.5, 0.7812, 0.5, 0.9062, 0.5, 0.875, 0.5, 0.875, 0.5, 0.9062, 0.5, 0.625, 0.5, 0.5938, 0.5, 0.5938, 0.5, 0.625, 0.5, 0.75, 0.5, 0.7188, 0.5, 0.7188, 0.5, 0.75, 0.5, 0.875, 0.5, 0.8438, 0.5, 0.8438, 0.5, 0.875, 0.5, 0.5938, 0.5, 0.5625, 0.5, 0.5625, 0.5, 0.5938, 0.5, 1.0, 0.5, 0.9688, 0.5, 0.9688, 0.5, 1.0, 0.5, 0.7188, 0.5, 0.6875, 0.5, 0.6875, 0.5, 0.7188, 0.5, 0.8438, 0.5, 0.8125, 0.5, 0.8125, 0.5, 0.8438, 0.5, 0.6562, 0.5, 0.625, 0.5, 0.625, 0.5, 0.6562, 0.5, 0.8125, 0.5, 0.7812, 0.5, 0.7812, 0.5, 0.8125, 0.5, 0.7812, 0.5, 0.75, 0.5, 0.75, 0.5, 0.7812, 0.5, 0.75, 0.5, 0.7188, 0.5, 0.7188, 0.5, 0.75, 0.5, 0.7188, 0.5, 0.6875, 0.5, 0.6875, 0.5, 0.7188, 0.5, 0.6875, 0.5, 0.6562, 0.5, 0.6562, 0.5, 0.6875, 0.5, 0.6562, 0.5, 0.625, 0.5, 0.625, 0.5, 0.6562, 0.5, 0.625, 0.5, 0.5938, 0.5, 0.5938, 0.5, 0.625, 0.5, 0.5938, 0.5, 0.5625, 0.5, 0.5625, 0.5, 0.5938, 0.5, 1.0, 0.5, 0.9688, 0.5, 0.9688, 0.5, 1.0, 0.5, 0.5625, 0.5, 0.5312, 0.5, 0.5312, 0.5, 0.5625, 0.5, 0.9688, 0.5, 0.9375, 0.5, 0.9375, 0.5, 0.9688, 0.5, 0.5312, 0.5, 0.5, 0.5, 0.5, 0.5, 0.5312, 0.5, 0.9375, 0.5, 0.9062, 0.5, 0.9062, 0.5, 0.9375, 0.5, 0.9062, 0.5, 0.875, 0.5, 0.875, 0.5, 0.9062, 0.5, 0.875, 0.5, 0.8438, 0.5, 0.8438, 0.5, 0.875, 0.5, 0.8438, 0.5, 0.8125, 0.5, 0.8125, 0.5, 0.8438, 0.5, 0.6875, 0.5, 0.6562, 0.5, 0.6562, 0.5, 0.6875, 0.5, 0.7188, 0.5, 0.6875, 0.5, 0.6875, 0.5, 0.7188, 0.5, 0.75, 0.5, 0.7188, 0.5, 0.7188, 0.5, 0.75, 0.5, 0.7812, 0.5, 0.75, 0.5, 0.75, 0.5, 0.7812, 0.5, 0.8125, 0.5, 0.7812, 0.5, 0.7812, 0.5, 0.8125, 0.5, 0.8438, 0.5, 0.8125, 0.5, 0.8125, 0.5, 0.8438, 0.5, 0.875, 0.5, 0.8438, 0.5, 0.8438, 0.5, 0.875, 0.5, 0.9062, 0.5, 0.875, 0.5, 0.875, 0.5, 0.9062, 0.5, 0.9375, 0.5, 0.9062, 0.5, 0.9062, 0.5, 0.9375, 0.5, 0.5312, 0.5, 0.5, 0.5, 0.5, 0.5, 0.5312, 0.5, 0.9688, 0.5, 0.9375, 0.5, 0.9375, 0.5, 0.9688, 0.5, 0.5625, 0.5, 0.5312, 0.5, 0.5312, 0.5, 0.5625, 0.5, 1.0, 0.5, 0.9688, 0.5, 0.9688, 0.5, 1.0, 0.5, 0.5938, 0.5, 0.5625, 0.5, 0.5625, 0.5, 0.5938, 0.5, 0.625, 0.5, 0.5938, 0.5, 0.5938, 0.5, 0.625, 0.5, 0.625, 0.5, 0.5938, 0.5, 0.5938, 0.5, 0.625, 0.5, 0.6562, 0.5, 0.625, 0.5, 0.625, 0.5, 0.6562, 0.5, 0.6875, 0.5, 0.6562, 0.5, 0.6562, 0.5, 0.6875, 0.5, 0.7188, 0.5, 0.6875, 0.5, 0.6875, 0.5, 0.7188, 0.5, 0.75, 0.5, 0.7188, 0.5, 0.7188, 0.5, 0.75, 0.5, 0.7812, 0.5, 0.75, 0.5, 0.75, 0.5, 0.7812, 0.5, 0.8125, 0.5, 0.7812, 0.5, 0.7812, 0.5, 0.8125, 0.5, 0.8438, 0.5, 0.8125, 0.5, 0.8125, 0.5, 0.8438, 0.5, 0.875, 0.5, 0.8438, 0.5, 0.8438, 0.5, 0.875, 0.5, 0.9062, 0.5, 0.875, 0.5, 0.875, 0.5, 0.9062, 0.5, 0.9375, 0.5, 0.9062, 0.5, 0.9062, 0.5, 0.9375, 0.5, 0.5312, 0.5, 0.5, 0.5, 0.5, 0.5, 0.5312, 0.5, 0.9688, 0.5, 0.9375, 0.5, 0.9375, 0.5, 0.9688, 0.5, 0.5625, 0.5, 0.5312, 0.5, 0.5312, 0.5, 0.5625, 0.5, 1.0, 0.5, 0.9688, 0.5, 0.9688, 0.5, 1.0, 0.5, 0.5938, 0.5, 0.5625, 0.5, 0.5625, 0.5, 0.5938, 0.5, 0.9062, 0.5, 0.875, 0.5, 0.875, 0.5, 0.9062, 0.5, 0.9375, 0.5, 0.9062, 0.5, 0.9062, 0.5, 0.9375, 0.5, 0.5312, 0.5, 0.5, 0.5, 0.5, 0.5, 0.5312, 0.5, 0.9688, 0.5, 0.9375, 0.5, 0.9375, 0.5, 0.9688, 0.5, 0.5625, 0.5, 0.5312, 0.5, 0.5312, 0.5, 0.5625, 0.5, 1.0, 0.5, 0.9688, 0.5, 0.9688, 0.5, 1.0, 0.5, 0.5938, 0.5, 0.5625, 0.5, 0.5625, 0.5, 0.5938, 0.5, 0.625, 0.5, 0.5938, 0.5, 0.5938, 0.5, 0.625, 0.5, 0.6562, 0.5, 0.625, 0.5, 0.625, 0.5, 0.6562, 0.5, 0.6875, 0.5, 0.6562, 0.5, 0.6562, 0.5, 0.6875, 0.5, 0.7188, 0.5, 0.6875, 0.5, 0.6875, 0.5, 0.7188, 0.5, 0.75, 0.5, 0.7188, 0.5, 0.7188, 0.5, 0.75, 0.5, 0.7812, 0.5, 0.75, 0.5, 0.75, 0.5, 0.7812, 0.5, 0.8125, 0.5, 0.7812, 0.5, 0.7812, 0.5, 0.8125, 0.5, 0.8438, 0.5, 0.8125, 0.5, 0.8125, 0.5, 0.8438, 0.5, 0.875, 0.5, 0.8438, 0.5, 0.8438, 0.5, 0.875, 0.5, 0.5625, 0.5, 0.5312, 0.5, 0.5312, 0.5, 0.5625, 0.5, 1.0, 0.5, 0.9688, 0.5, 0.9688, 0.5, 1.0, 0.5, 0.5938, 0.5, 0.5625, 0.5, 0.5625, 0.5, 0.5938, 0.5, 0.625, 0.5, 0.5938, 0.5, 0.5938, 0.5, 0.625, 0.5, 0.6562, 0.5, 0.625, 0.5, 0.625, 0.5, 0.6562, 0.5, 0.6875, 0.5, 0.6562, 0.5, 0.6562, 0.5, 0.6875, 0.5, 0.7188, 0.5, 0.6875, 0.5, 0.6875, 0.5, 0.7188, 0.5, 0.75, 0.5, 0.7188, 0.5, 0.7188, 0.5, 0.75, 0.5, 0.7812, 0.5, 0.75, 0.5, 0.75, 0.5, 0.7812, 0.5, 0.8125, 0.5, 0.7812, 0.5, 0.7812, 0.5, 0.8125, 0.5, 0.8438, 0.5, 0.8125, 0.5, 0.8125, 0.5, 0.8438, 0.5, 0.875, 0.5, 0.8438, 0.5, 0.8438, 0.5, 0.875, 0.5, 0.9062, 0.5, 0.875, 0.5, 0.875, 0.5, 0.9062, 0.5, 0.9375, 0.5, 0.9062, 0.5, 0.9062, 0.5, 0.9375, 0.5, 0.5312, 0.5, 0.5, 0.5, 0.5, 0.5, 0.5312, 0.5, 0.9688, 0.5, 0.9375, 0.5, 0.9375, 0.5, 0.9688, 0.5, 0.6562, 0.5, 0.625, 0.5, 0.625, 0.5, 0.6562, 0.5, 0.6875, 0.5, 0.6562, 0.5, 0.6562, 0.5, 0.6875, 0.5, 0.7188, 0.5, 0.6875, 0.5, 0.6875, 0.5, 0.7188, 0.5, 0.75, 0.5, 0.7188, 0.5, 0.7188, 0.5, 0.75, 0.5, 0.7812, 0.5, 0.75, 0.5, 0.75, 0.5, 0.7812, 0.5, 0.8125, 0.5, 0.7812, 0.5, 0.7812, 0.5, 0.8125, 0.5, 0.8438, 0.5, 0.8125, 0.5, 0.8125, 0.5, 0.8438, 0.5, 0.875, 0.5, 0.8438, 0.5, 0.8438, 0.5, 0.875, 0.5, 0.9062, 0.5, 0.875, 0.5, 0.875, 0.5, 0.9062, 0.5, 0.9375, 0.5, 0.9062, 0.5, 0.9062, 0.5, 0.9375, 0.5, 0.5312, 0.5, 0.5, 0.5, 0.5, 0.5, 0.5312, 0.5, 0.9688, 0.5, 0.9375, 0.5, 0.9375, 0.5, 0.9688, 0.5, 0.5625, 0.5, 0.5312, 0.5, 0.5312, 0.5, 0.5625, 0.5, 1.0, 0.5, 0.9688, 0.5, 0.9688, 0.5, 1.0, 0.5, 0.5938, 0.5, 0.5625, 0.5, 0.5625, 0.5, 0.5938, 0.5, 0.625, 0.5, 0.5938, 0.5, 0.5938, 0.5, 0.625, 0.5, 0.8125, 0.5, 0.7812, 0.5, 0.7812, 0.5, 0.8125, 0.5, 0.5938, 0.5, 0.5625, 0.5, 0.5625, 0.5, 0.5938, 0.5, 0.8438, 0.5, 0.8125, 0.5, 0.8125, 0.5, 0.8438, 0.5, 0.625, 0.5, 0.5938, 0.5, 0.5938, 0.5, 0.625, 0.5, 0.875, 0.5, 0.8438, 0.5, 0.8438, 0.5, 0.875, 0.5, 0.6562, 0.5, 0.625, 0.5, 0.625, 0.5, 0.6562, 0.5, 0.9062, 0.5, 0.875, 0.5, 0.875, 0.5, 0.9062, 0.5, 0.6875, 0.5, 0.6562, 0.5, 0.6562, 0.5, 0.6875, 0.5, 0.9375, 0.5, 0.9062, 0.5, 0.9062, 0.5, 0.9375, 0.5, 0.7188, 0.5, 0.6875, 0.5, 0.6875, 0.5, 0.7188, 0.5, 0.9688, 0.5, 0.9375, 0.5, 0.9375, 0.5, 0.9688, 0.5, 0.75, 0.5, 0.7188, 0.5, 0.7188, 0.5, 0.75, 0.5, 0.5312, 0.5, 0.5, 0.5, 0.5312, 0.5, 1.0, 0.5, 0.9688, 0.5, 0.9688, 0.5, 0.7812, 0.5, 0.75, 0.5, 0.75, 0.5, 0.7812, 0.5, 0.5625, 0.5, 0.5312, 0.5, 0.5312, 0.5, 0.5625, 0.5, 0.25, -0.01196, 0.3011, -0.006927, 0.3011, -0.006927, 0.25, -0.01196, 0.3955, 0.4678, 0.3502, 0.492, 0.3502, 0.492, 0.3955, 0.4678, 0.4352, 0.4352, 0.3955, 0.4678, 0.3955, 0.4678, 0.4352, 0.4352, 0.4678, 0.3955, 0.4352, 0.4352, 0.4352, 0.4352, 0.4678, 0.3955, 0.492, 0.3502, 0.4678, 0.3955, 0.4678, 0.3955, 0.492, 0.3502, 0.5069, 0.3011, 0.492, 0.3502, 0.492, 0.3502, 0.5069, 0.3011, 0.512, 0.25, 0.5069, 0.3011, 0.5069, 0.3011, 0.512, 0.25, 0.5069, 0.1989, 0.512, 0.25, 0.512, 0.25, 0.5069, 0.1989, 0.492, 0.1498, 0.5069, 0.1989, 0.5069, 0.1989, 0.492, 0.1498, 0.4678, 0.1045, 0.492, 0.1498, 0.492, 0.1498, 0.4678, 0.1045, 0.4352, 0.06477, 0.4678, 0.1045, 0.4678, 0.1045, 0.4352, 0.06477, 0.3955, 0.03219, 0.4352, 0.06477, 0.4352, 0.06477, 0.3955, 0.03219, 0.3502, 0.00798, 0.3955, 0.03219, 0.3955, 0.03219, 0.3502, 0.00798, 0.3011, 0.5069, 0.25, 0.512, 0.25, 0.512, 0.3011, 0.5069, 0.3011, -0.006927, 0.3502, 0.00798, 0.3502, 0.00798, 0.3011, -0.006927, 0.3502, 0.492, 0.3011, 0.5069, 0.3011, 0.5069, 0.3502, 0.492, 0.5069, 0.3011, 0.492, 0.3502, 0.492, 0.3502, 0.5069, 0.3011, 0.512, 0.25, 0.5069, 0.3011, 0.5069, 0.3011, 0.512, 0.25, 0.5069, 0.1989, 0.512, 0.25, 0.512, 0.25, 0.5069, 0.1989, 0.492, 0.1498, 0.5069, 0.1989, 0.5069, 0.1989, 0.492, 0.1498, 0.4678, 0.1045, 0.492, 0.1498, 0.492, 0.1498, 0.4678, 0.1045, 0.4352, 0.06477, 0.4678, 0.1045, 0.4678, 0.1045, 0.4352, 0.06477, 0.3955, 0.03219, 0.4352, 0.06477, 0.4352, 0.06477, 0.3955, 0.03219, 0.3502, 0.00798, 0.3955, 0.03219, 0.3955, 0.03219, 0.3502, 0.00798, 0.3011, 0.5069, 0.25, 0.512, 0.25, 0.512, 0.3011, 0.5069, 0.3011, -0.006927, 0.3502, 0.00798, 0.3502, 0.00798, 0.3011, -0.006927, 0.3502, 0.492, 0.3011, 0.5069, 0.3011, 0.5069, 0.3502, 0.492, 0.25, -0.01196, 0.3011, -0.006927, 0.3011, -0.006927, 0.25, -0.01196, 0.3955, 0.4678, 0.3502, 0.492, 0.3502, 0.492, 0.3955, 0.4678, 0.4352, 0.4352, 0.3955, 0.4678, 0.3955, 0.4678, 0.4352, 0.4352, 0.4678, 0.3955, 0.4352, 0.4352, 0.4352, 0.4352, 0.4678, 0.3955, 0.492, 0.3502, 0.4678, 0.3955, 0.4678, 0.3955, 0.492, 0.3502, 0.492, 0.1498, 0.5069, 0.1989, 0.5069, 0.1989, 0.492, 0.1498, 0.4678, 0.1045, 0.492, 0.1498, 0.492, 0.1498, 0.4678, 0.1045, 0.4352, 0.06477, 0.4678, 0.1045, 0.4678, 0.1045, 0.4352, 0.06477, 0.3955, 0.03219, 0.4352, 0.06477, 0.4352, 0.06477, 0.3955, 0.03219, 0.3502, 0.00798, 0.3955, 0.03219, 0.3955, 0.03219, 0.3502, 0.00798, 0.3011, 0.5069, 0.25, 0.512, 0.25, 0.512, 0.3011, 0.5069, 0.3011, -0.006927, 0.3502, 0.00798, 0.3502, 0.00798, 0.3011, -0.006927, 0.3502, 0.492, 0.3011, 0.5069, 0.3011, 0.5069, 0.3502, 0.492, 0.25, -0.01196, 0.3011, -0.006927, 0.3011, -0.006927, 0.25, -0.01196, 0.3955, 0.4678, 0.3502, 0.492, 0.3502, 0.492, 0.3955, 0.4678, 0.4352, 0.4352, 0.3955, 0.4678, 0.3955, 0.4678, 0.4352, 0.4352, 0.4678, 0.3955, 0.4352, 0.4352, 0.4352, 0.4352, 0.4678, 0.3955, 0.492, 0.3502, 0.4678, 0.3955, 0.4678, 0.3955, 0.492, 0.3502, 0.5069, 0.3011, 0.492, 0.3502, 0.492, 0.3502, 0.5069, 0.3011, 0.512, 0.25, 0.5069, 0.3011, 0.5069, 0.3011, 0.512, 0.25, 0.5069, 0.1989, 0.512, 0.25, 0.512, 0.25, 0.5069, 0.1989, 0.3955, 0.03219, 0.4352, 0.06477, 0.4352, 0.06477, 0.3955, 0.03219, 0.3502, 0.00798, 0.3955, 0.03219, 0.3955, 0.03219, 0.3502, 0.00798, 0.3011, 0.5069, 0.25, 0.512, 0.25, 0.512, 0.3011, 0.5069, 0.3011, -0.006927, 0.3502, 0.00798, 0.3502, 0.00798, 0.3011, -0.006927, 0.3502, 0.492, 0.3011, 0.5069, 0.3011, 0.5069, 0.3502, 0.492, 0.25, -0.01196, 0.3011, -0.006927, 0.3011, -0.006927, 0.25, -0.01196, 0.3955, 0.4678, 0.3502, 0.492, 0.3502, 0.492, 0.3955, 0.4678, 0.4352, 0.4352, 0.3955, 0.4678, 0.3955, 0.4678, 0.4352, 0.4352, 0.4678, 0.3955, 0.4352, 0.4352, 0.4352, 0.4352, 0.4678, 0.3955, 0.492, 0.3502, 0.4678, 0.3955, 0.4678, 0.3955, 0.492, 0.3502, 0.5069, 0.3011, 0.492, 0.3502, 0.492, 0.3502, 0.5069, 0.3011, 0.512, 0.25, 0.5069, 0.3011, 0.5069, 0.3011, 0.512, 0.25, 0.5069, 0.1989, 0.512, 0.25, 0.512, 0.25, 0.5069, 0.1989, 0.492, 0.1498, 0.5069, 0.1989, 0.5069, 0.1989, 0.492, 0.1498, 0.4678, 0.1045, 0.492, 0.1498, 0.492, 0.1498, 0.4678, 0.1045, 0.4352, 0.06477, 0.4678, 0.1045, 0.4678, 0.1045, 0.4352, 0.06477, 0.492, 0.1498, 0.5069, 0.1989, 0.5069, 0.1989, 0.492, 0.1498, 0.3955, 0.4678, 0.4352, 0.4352, 0.4352, 0.4352, 0.4352, 0.4352, 0.4352, 0.4352, 0.4678, 0.3955, 0.4678, 0.3955, 0.4678, 0.3955, 0.4678, 0.3955, 0.492, 0.3502, 0.492, 0.3502, 0.492, 0.3502, 0.492, 0.3502, 0.5069, 0.3011, 0.5069, 0.3011, 0.5069, 0.3011, 0.5069, 0.3011, 0.512, 0.25, 0.512, 0.25, 0.512, 0.25, 0.512, 0.25, 0.5069, 0.1989, 0.5069, 0.1989, 0.5069, 0.1989, 0.5069, 0.1989, 0.492, 0.1498, 0.492, 0.1498, 0.492, 0.1498, 0.492, 0.1498, 0.4678, 0.1045, 0.4678, 0.1045, 0.4678, 0.1045, 0.4678, 0.1045, 0.4352, 0.06477, 0.4352, 0.06477, 0.4352, 0.06477, 0.4352, 0.06477, 0.3955, 0.03219, 0.3955, 0.03219, 0.3955, 0.03219, 0.3955, 0.03219, 0.3502, 0.00798, 0.3502, 0.00798, 0.3502, 0.00798, 0.3502, 0.00798, 0.3011, -0.006927, 0.3011, -0.006927, 0.3011, -0.006927, 0.3011, 0.5069, 0.3502, 0.492, 0.3502, 0.492, 0.3502, 0.492, 0.3011, -0.006927, 0.25, -0.01196, 0.25, -0.01196, 0.25, -0.01196, 0.3502, 0.492, 0.3955, 0.4678, 0.3955, 0.4678, 0.3955, 0.4678, 0.4352, 0.06477, 0.4678, 0.1045, 0.4678, 0.1045, 0.4352, 0.06477, 0.3955, 0.03219, 0.4352, 0.06477, 0.4352, 0.06477, 0.3955, 0.03219, 0.3502, 0.00798, 0.3955, 0.03219, 0.3955, 0.03219, 0.3502, 0.00798, 0.3011, 0.5069, 0.25, 0.512, 0.25, 0.512, 0.3011, 0.5069, 0.3011, -0.006927, 0.3502, 0.00798, 0.3502, 0.00798, 0.3011, -0.006927, 0.3502, 0.492, 0.3011, 0.5069, 0.3011, 0.5069, 0.3502, 0.492, 0.25, -0.01196, 0.3011, -0.006927, 0.3011, -0.006927, 0.25, -0.01196, 0.3955, 0.4678, 0.3502, 0.492, 0.3502, 0.492, 0.3955, 0.4678, 0.4352, 0.4352, 0.3955, 0.4678, 0.3955, 0.4678, 0.4352, 0.4352, 0.4678, 0.3955, 0.4352, 0.4352, 0.4352, 0.4352, 0.4678, 0.3955, 0.492, 0.3502, 0.4678, 0.3955, 0.4678, 0.3955, 0.492, 0.3502, 0.5069, 0.3011, 0.492, 0.3502, 0.492, 0.3502, 0.5069, 0.3011, 0.512, 0.25, 0.5069, 0.3011, 0.5069, 0.3011, 0.512, 0.25, 0.5069, 0.1989, 0.512, 0.25, 0.512, 0.25, 0.5069, 0.1989, 0.492, 0.1498, 0.5069, 0.1989, 0.5069, 0.1989, 0.492, 0.1498, 0.4678, 0.1045, 0.492, 0.1498, 0.492, 0.1498, 0.4678, 0.1045, 0.3011, -0.006927, 0.3502, 0.00798, 0.3502, 0.00798, 0.3011, -0.006927, 0.3502, 0.492, 0.3011, 0.5069, 0.3011, 0.5069, 0.3502, 0.492, 0.25, -0.01196, 0.3011, -0.006927, 0.3011, -0.006927, 0.25, -0.01196, 0.3955, 0.4678, 0.3502, 0.492, 0.3502, 0.492, 0.3955, 0.4678, 0.4352, 0.4352, 0.3955, 0.4678, 0.3955, 0.4678, 0.4352, 0.4352, 0.4678, 0.3955, 0.4352, 0.4352, 0.4352, 0.4352, 0.4678, 0.3955, 0.492, 0.3502, 0.4678, 0.3955, 0.4678, 0.3955, 0.492, 0.3502, 0.5069, 0.3011, 0.492, 0.3502, 0.492, 0.3502, 0.5069, 0.3011, 0.512, 0.25, 0.5069, 0.3011, 0.5069, 0.3011, 0.512, 0.25, 0.5069, 0.1989, 0.512, 0.25, 0.512, 0.25, 0.5069, 0.1989, 0.492, 0.1498, 0.5069, 0.1989, 0.5069, 0.1989, 0.492, 0.1498, 0.4678, 0.1045, 0.492, 0.1498, 0.492, 0.1498, 0.4678, 0.1045, 0.4352, 0.06477, 0.4678, 0.1045, 0.4678, 0.1045, 0.4352, 0.06477, 0.3955, 0.03219, 0.4352, 0.06477, 0.4352, 0.06477, 0.3955, 0.03219, 0.3502, 0.00798, 0.3955, 0.03219, 0.3955, 0.03219, 0.3502, 0.00798, 0.3011, 0.5069, 0.25, 0.512, 0.25, 0.512, 0.3011, 0.5069, 0.492, 0.1498, 0.5069, 0.1989, 0.5069, 0.1989, 0.492, 0.1498, 0.5069, 0.1989, 0.512, 0.25, 0.512, 0.25, 0.5069, 0.1989, 0.512, 0.25, 0.5069, 0.3011, 0.5069, 0.3011, 0.512, 0.25, 0.5069, 0.3011, 0.492, 0.3502, 0.492, 0.3502, 0.5069, 0.3011, 0.492, 0.3502, 0.4678, 0.3955, 0.4678, 0.3955, 0.492, 0.3502, 0.4678, 0.3955, 0.4352, 0.4352, 0.4352, 0.4352, 0.4678, 0.3955, 0.4352, 0.4352, 0.3955, 0.4678, 0.3955, 0.4678, 0.4352, 0.4352, 0.3955, 0.4678, 0.3502, 0.492, 0.3502, 0.492, 0.3955, 0.4678, 0.25, -0.01196, 0.3011, -0.006927, 0.3011, -0.006927, 0.25, -0.01196, 0.3502, 0.492, 0.3011, 0.5069, 0.3011, 0.5069, 0.3502, 0.492, 0.3011, -0.006927, 0.3502, 0.00798, 0.3502, 0.00798, 0.3011, -0.006927, 0.3011, 0.5069, 0.25, 0.512, 0.25, 0.512, 0.3011, 0.5069, 0.3502, 0.00798, 0.3955, 0.03219, 0.3955, 0.03219, 0.3502, 0.00798, 0.3955, 0.03219, 0.4352, 0.06477, 0.4352, 0.06477, 0.3955, 0.03219, 0.4352, 0.06477, 0.4678, 0.1045, 0.4678, 0.1045, 0.4352, 0.06477, 0.4678, 0.1045, 0.492, 0.1498, 0.492, 0.1498, 0.4678, 0.1045, 0.5069, 0.1989, 0.512, 0.25, 0.512, 0.25, 0.5069, 0.1989, 0.512, 0.25, 0.5069, 0.3011, 0.5069, 0.3011, 0.512, 0.25, 0.5069, 0.3011, 0.492, 0.3502, 0.492, 0.3502, 0.5069, 0.3011, 0.492, 0.3502, 0.4678, 0.3955, 0.4678, 0.3955, 0.492, 0.3502, 0.4678, 0.3955, 0.4352, 0.4352, 0.4352, 0.4352, 0.4678, 0.3955, 0.4352, 0.4352, 0.3955, 0.4678, 0.3955, 0.4678, 0.4352, 0.4352, 0.3955, 0.4678, 0.3502, 0.492, 0.3502, 0.492, 0.3955, 0.4678, 0.25, -0.01196, 0.3011, -0.006927, 0.3011, -0.006927, 0.25, -0.01196, 0.3502, 0.492, 0.3011, 0.5069, 0.3011, 0.5069, 0.3502, 0.492, 0.3011, -0.006927, 0.3502, 0.00798, 0.3502, 0.00798, 0.3011, -0.006927, 0.3011, 0.5069, 0.25, 0.512, 0.25, 0.512, 0.3011, 0.5069, 0.3502, 0.00798, 0.3955, 0.03219, 0.3955, 0.03219, 0.3502, 0.00798, 0.3955, 0.03219, 0.4352, 0.06477, 0.4352, 0.06477, 0.3955, 0.03219, 0.4352, 0.06477, 0.4678, 0.1045, 0.4678, 0.1045, 0.4352, 0.06477, 0.4678, 0.1045, 0.492, 0.1498, 0.492, 0.1498, 0.4678, 0.1045, 0.492, 0.1498, 0.5069, 0.1989, 0.5069, 0.1989, 0.492, 0.1498, 0.25, 0.512, 0.3011, 0.5069, 0.3011, 0.5069, 0.3011, 0.5069, 0.4678, 0.1045, 0.492, 0.1498, 0.492, 0.1498, 0.4678, 0.1045, 0.4352, 0.06477, 0.4678, 0.1045, 0.4678, 0.1045, 0.4352, 0.06477, 0.3955, 0.03219, 0.4352, 0.06477, 0.4352, 0.06477, 0.3955, 0.03219, 0.3502, 0.00798, 0.3955, 0.03219, 0.3955, 0.03219, 0.3502, 0.00798, 0.3011, 0.5069, 0.25, 0.512, 0.25, 0.512, 0.3011, 0.5069, 0.3011, -0.006927, 0.3502, 0.00798, 0.3502, 0.00798, 0.3011, -0.006927, 0.3502, 0.492, 0.3011, 0.5069, 0.3011, 0.5069, 0.3502, 0.492, 0.25, -0.01196, 0.3011, -0.006927, 0.3011, -0.006927, 0.25, -0.01196, 0.3955, 0.4678, 0.3502, 0.492, 0.3502, 0.492, 0.3955, 0.4678, 0.4352, 0.4352, 0.3955, 0.4678, 0.3955, 0.4678, 0.4352, 0.4352, 0.4678, 0.3955, 0.4352, 0.4352, 0.4352, 0.4352, 0.4678, 0.3955, 0.492, 0.3502, 0.4678, 0.3955, 0.4678, 0.3955, 0.492, 0.3502, 0.5069, 0.3011, 0.492, 0.3502, 0.492, 0.3502, 0.5069, 0.3011, 0.512, 0.25, 0.5069, 0.3011, 0.5069, 0.3011, 0.512, 0.25, 0.5069, 0.1989, 0.512, 0.25, 0.512, 0.25, 0.5069, 0.1989, 0.5069, 0.3011, 0.492, 0.3502, 0.492, 0.3502, 0.5069, 0.3011, 0.3011, -0.006927, 0.3502, 0.00798, 0.3502, 0.00798, 0.3011, -0.006927, 0.512, 0.25, 0.5069, 0.3011, 0.5069, 0.3011, 0.512, 0.25, 0.3011, 0.5069, 0.25, 0.512, 0.25, 0.512, 0.3011, 0.5069, 0.25, -0.01196, 0.3011, -0.006927, 0.3011, -0.006927, 0.25, -0.01196, 0.5069, 0.1989, 0.512, 0.25, 0.512, 0.25, 0.5069, 0.1989, 0.3502, 0.492, 0.3011, 0.5069, 0.3011, 0.5069, 0.3502, 0.492, 0.492, 0.1498, 0.5069, 0.1989, 0.5069, 0.1989, 0.492, 0.1498, 0.3955, 0.4678, 0.3502, 0.492, 0.3502, 0.492, 0.3955, 0.4678, 0.4678, 0.1045, 0.492, 0.1498, 0.492, 0.1498, 0.4541, 0.0877, 0.4352, 0.4352, 0.3955, 0.4678, 0.3955, 0.4678, 0.4352, 0.4352, 0.4352, 0.06477, 0.4678, 0.1045, 0.4541, 0.0877, 0.4352, 0.06477, 0.4678, 0.3955, 0.4352, 0.4352, 0.4352, 0.4352, 0.4678, 0.3955, 0.3955, 0.03219, 0.4352, 0.06477, 0.4352, 0.06477, 0.3955, 0.03219, 0.492, 0.3502, 0.4678, 0.3955, 0.4678, 0.3955, 0.492, 0.3502, 0.3502, 0.00798, 0.3955, 0.03219, 0.3955, 0.03219, 0.3502, 0.00798, 0.3502, 0.492, 0.3011, 0.5069, 0.3011, 0.5069, 0.3502, 0.492, 0.492, 0.1498, 0.5069, 0.1989, 0.5069, 0.1989, 0.492, 0.1498, 0.3955, 0.4678, 0.3502, 0.492, 0.3502, 0.492, 0.3955, 0.4678, 0.4541, 0.0877, 0.492, 0.1498, 0.492, 0.1498, 0.4541, 0.0877, 0.4352, 0.4352, 0.3955, 0.4678, 0.3955, 0.4678, 0.4352, 0.4352, 0.4352, 0.06477, 0.4541, 0.0877, 0.4541, 0.0877, 0.4352, 0.06477, 0.4678, 0.3955, 0.4352, 0.4352, 0.4352, 0.4352, 0.4678, 0.3955, 0.3955, 0.03219, 0.4352, 0.06477, 0.4352, 0.06477, 0.3955, 0.03219, 0.492, 0.3502, 0.4678, 0.3955, 0.4678, 0.3955, 0.492, 0.3502, 0.3502, 0.00798, 0.3955, 0.03219, 0.3955, 0.03219, 0.3502, 0.00798, 0.5069, 0.3011, 0.492, 0.3502, 0.492, 0.3502, 0.5069, 0.3011, 0.3011, -0.006927, 0.3502, 0.00798, 0.3502, 0.00798, 0.3011, -0.006927, 0.512, 0.25, 0.5069, 0.3011, 0.5069, 0.3011, 0.512, 0.25, 0.3011, 0.5069, 0.25, 0.512, 0.25, 0.512, 0.3011, 0.5069, 0.25, -0.01196, 0.3011, -0.006927, 0.3011, -0.006927, 0.25, -0.01196, 0.5069, 0.1989, 0.512, 0.25, 0.512, 0.25, 0.5069, 0.1989, 0.2737, 0.358, 0.2377, 0.3429, 0.194, 0.2192, 0.3227, 0.2683, 0.3523, 0.2927, 0.3564, 0.3089, 0.3538, 0.3175, 0.3506, 0.3234, 0.3441, 0.3288, 0.3348, 0.3373, 0.3286, 0.3439, 0.3034, 0.354, 0.3067, 0.3676, 0.3317, 0.3553, 0.3473, 0.3841, 0.3154, 0.4005, 0.4071, 0.2425, 0.4059, 0.2376, 0.4269, 0.2148, 0.4381, 0.2535, 0.2703, 0.3714, 0.3067, 0.3676, 0.3154, 0.4005, 0.2727, 0.4071, 0.3984, 0.3062, 0.3863, 0.3375, 0.3687, 0.3639, 0.3473, 0.3841, 0.3317, 0.3553, 0.3722, 0.3645, 0.3898, 0.3385, 0.4122, 0.3547, 0.388, 0.387, 0.3489, 0.3866, 0.3722, 0.3645, 0.388, 0.387, 0.3645, 0.4089, 0.4041, 0.2797, 0.3984, 0.3062, 0.3317, 0.3553, 0.338, 0.3492, 0.4026, 0.2448, 0.4041, 0.2797, 0.338, 0.3492, 0.3442, 0.343, 0.2224, 0.1735, 0.1712, 0.1547, 0.1193, 0.103, 0.1874, 0.1271, 0.3011, 0.5069, 0.25, 0.512, 0.2584, 0.4476, 0.2789, 0.4488, 0.3502, 0.492, 0.3011, 0.5069, 0.2789, 0.4488, 0.3276, 0.4389, 0.5069, 0.1989, 0.512, 0.25, 0.4449, 0.2541, 0.4309, 0.2123, 0.512, 0.25, 0.5069, 0.3011, 0.4439, 0.2879, 0.4449, 0.2541, 0.5069, 0.3011, 0.492, 0.3502, 0.4349, 0.3251, 0.4439, 0.2879, 0.492, 0.3502, 0.4678, 0.3955, 0.419, 0.3597, 0.4349, 0.3251, 0.4678, 0.3955, 0.4352, 0.4352, 0.3941, 0.3937, 0.419, 0.3597, 0.4352, 0.4352, 0.3955, 0.4678, 0.3688, 0.4165, 0.3941, 0.3937, 0.3955, 0.4678, 0.3502, 0.492, 0.3276, 0.4389, 0.3688, 0.4165, 0.2603, 0.4103, 0.2732, 0.4118, 0.277, 0.442, 0.259, 0.4404, 0.2732, 0.4118, 0.3165, 0.404, 0.3249, 0.4319, 0.277, 0.442, 0.1116, 0.04377, 0.2217, 0.08697, 0.2547, 0.1509, 0.1874, 0.1271, 0.0, 0.0, 0.1116, 0.04377, 0.1874, 0.1271, 0.1193, 0.103, 0.2729, 0.192, 0.2224, 0.1735, 0.1874, 0.1271, 0.2547, 0.1509, 0.3166, 0.2079, 0.2729, 0.192, 0.2547, 0.1509, 0.3128, 0.1715, 0.3165, 0.404, 0.3489, 0.3866, 0.3645, 0.4089, 0.3249, 0.4319, 0.3898, 0.3385, 0.403, 0.3058, 0.428, 0.3217, 0.4122, 0.3547, 0.403, 0.3058, 0.4085, 0.2781, 0.437, 0.2863, 0.428, 0.3217, 0.4059, 0.2376, 0.402, 0.2392, 0.3602, 0.2239, 0.3709, 0.192, 0.4267, 0.2118, 0.4269, 0.2148, 0.3738, 0.2485, 0.2224, 0.1735, 0.2729, 0.192, 0.3743, 0.2707, 0.2224, 0.1735, 0.3738, 0.2485, 0.1855, 0.1952, 0.1712, 0.1547, 0.4118, 0.1616, 0.5069, 0.1989, 0.4309, 0.2123, 0.4267, 0.2118, 0.3709, 0.192, 0.3602, 0.2239, 0.3166, 0.2079, 0.3128, 0.1715, 0.3709, 0.192, 0.2217, 0.08697, 0.3168, 0.1243, 0.3128, 0.1715, 0.2547, 0.1509, 0.3168, 0.1243, 0.4118, 0.1616, 0.3709, 0.192, 0.3128, 0.1715, 0.3743, 0.2707, 0.2729, 0.192, 0.3166, 0.2079, 0.372, 0.292, 0.372, 0.292, 0.3166, 0.2079, 0.3602, 0.2239, 0.3634, 0.3165, 0.4085, 0.2781, 0.4071, 0.2425, 0.4381, 0.2535, 0.437, 0.2863, 0.3634, 0.3165, 0.3602, 0.2239, 0.402, 0.2392, 0.402, 0.2433, 0.3505, 0.3369, 0.2377, 0.3429, 0.2737, 0.358, 0.2703, 0.3714, 0.2461, 0.3668, 0.2737, 0.358, 0.3034, 0.354, 0.3067, 0.3676, 0.2703, 0.3714, 0.3227, 0.2683, 0.194, 0.2192, 0.1855, 0.1952, 0.3738, 0.2485, 0.3523, 0.2927, 0.3227, 0.2683, 0.3738, 0.2485, 0.3743, 0.2707, 0.3564, 0.3089, 0.3523, 0.2927, 0.3743, 0.2707, 0.372, 0.292, 0.3538, 0.3175, 0.3564, 0.3089, 0.372, 0.292, 0.3634, 0.3165, 0.3506, 0.3234, 0.3538, 0.3175, 0.3634, 0.3165, 0.3505, 0.3369, 0.3286, 0.3439, 0.3348, 0.3373, 0.338, 0.3492, 0.3317, 0.3553, 0.3034, 0.354, 0.3286, 0.3439, 0.3317, 0.3553, 0.3067, 0.3676, 0.3441, 0.3288, 0.3506, 0.3234, 0.3505, 0.3369, 0.3442, 0.343, 0.3348, 0.3373, 0.3441, 0.3288, 0.3442, 0.343, 0.338, 0.3492, 0.4309, 0.2123, 0.4234, 0.2141, 0.4267, 0.2118, 0.4234, 0.2141, 0.4309, 0.2123, 0.4309, 0.2123, 0.4234, 0.2141, 0.3276, 0.4389, 0.2789, 0.4488, 0.2789, 0.4488, 0.3276, 0.4389, 0.437, 0.2863, 0.4381, 0.2535, 0.4381, 0.2535, 0.437, 0.2863, 0.419, 0.3597, 0.3941, 0.3937, 0.3941, 0.3937, 0.419, 0.3597, 0.3249, 0.4319, 0.3645, 0.4089, 0.3645, 0.4089, 0.3249, 0.4319, 0.4122, 0.3547, 0.428, 0.3217, 0.428, 0.3217, 0.4122, 0.3547, 0.259, 0.4404, 0.277, 0.442, 0.277, 0.442, 0.259, 0.4404, 0.3688, 0.4165, 0.3276, 0.4389, 0.3276, 0.4389, 0.3688, 0.4165, 0.4449, 0.2541, 0.4439, 0.2879, 0.4439, 0.2879, 0.4449, 0.2541, 0.402, 0.2433, 0.4026, 0.2448, 0.3442, 0.343, 0.3505, 0.3369, 0.4059, 0.2376, 0.4015, 0.2398, 0.402, 0.2392, 0.403, 0.3058, 0.3898, 0.3385, 0.3898, 0.3385, 0.403, 0.3058, 0.2732, 0.4118, 0.2603, 0.4103, 0.2603, 0.4103, 0.2732, 0.4118, 0.3984, 0.3062, 0.4041, 0.2797, 0.4041, 0.2797, 0.3984, 0.3062, 0.3722, 0.3645, 0.3489, 0.3866, 0.3489, 0.3866, 0.3722, 0.3645, 0.4059, 0.2376, 0.4071, 0.2425, 0.4071, 0.2425, 0.4059, 0.2376, 0.3687, 0.3639, 0.3863, 0.3375, 0.3863, 0.3375, 0.3687, 0.3639, 0.2727, 0.4071, 0.3154, 0.4005, 0.3154, 0.4005, 0.2727, 0.4071, 0.4085, 0.2781, 0.403, 0.3058, 0.403, 0.3058, 0.4085, 0.2781, 0.4015, 0.2398, 0.4059, 0.2376, 0.4059, 0.2376, 0.4015, 0.2398, 0.2461, 0.3668, 0.2703, 0.3714, 0.2727, 0.4071, 0.2596, 0.4048, 0.2789, 0.4488, 0.2584, 0.4476, 0.259, 0.4404, 0.277, 0.442, 0.3276, 0.4389, 0.2789, 0.4488, 0.277, 0.442, 0.3249, 0.4319, 0.4309, 0.2123, 0.4449, 0.2541, 0.4381, 0.2535, 0.4269, 0.2148, 0.4449, 0.2541, 0.4439, 0.2879, 0.437, 0.2863, 0.4381, 0.2535, 0.4439, 0.2879, 0.4349, 0.3251, 0.428, 0.3217, 0.437, 0.2863, 0.4349, 0.3251, 0.419, 0.3597, 0.4122, 0.3547, 0.428, 0.3217, 0.419, 0.3597, 0.3941, 0.3937, 0.388, 0.387, 0.4122, 0.3547, 0.3941, 0.3937, 0.3688, 0.4165, 0.3645, 0.4089, 0.388, 0.387, 0.3688, 0.4165, 0.3276, 0.4389, 0.3249, 0.4319, 0.3645, 0.4089, 0.4439, 0.2879, 0.4349, 0.3251, 0.4349, 0.3251, 0.4439, 0.2879, 0.277, 0.442, 0.3249, 0.4319, 0.3249, 0.4319, 0.277, 0.442, 0.388, 0.387, 0.4122, 0.3547, 0.4122, 0.3547, 0.388, 0.387, 0.4309, 0.2123, 0.4449, 0.2541, 0.4449, 0.2541, 0.4309, 0.2123, 0.3941, 0.3937, 0.3688, 0.4165, 0.3688, 0.4165, 0.3941, 0.3937, 0.428, 0.3217, 0.437, 0.2863, 0.437, 0.2863, 0.428, 0.3217, 0.2789, 0.4488, 0.2584, 0.4476, 0.2584, 0.4476, 0.2789, 0.4488, 0.4349, 0.3251, 0.419, 0.3597, 0.419, 0.3597, 0.4349, 0.3251, 0.4381, 0.2535, 0.4269, 0.2148, 0.4269, 0.2148, 0.4381, 0.2535, 0.3645, 0.4089, 0.388, 0.387, 0.388, 0.387, 0.3645, 0.4089, 0.2732, 0.4118, 0.2603, 0.4103, 0.2596, 0.4048, 0.2727, 0.4071, 0.3165, 0.404, 0.2732, 0.4118, 0.2727, 0.4071, 0.3154, 0.4005, 0.4059, 0.2376, 0.4071, 0.2425, 0.4026, 0.2448, 0.402, 0.2433, 0.4071, 0.2425, 0.4085, 0.2781, 0.4041, 0.2797, 0.4026, 0.2448, 0.4085, 0.2781, 0.403, 0.3058, 0.3984, 0.3062, 0.4041, 0.2797, 0.403, 0.3058, 0.3898, 0.3385, 0.3863, 0.3375, 0.3984, 0.3062, 0.3898, 0.3385, 0.3722, 0.3645, 0.3687, 0.3639, 0.3863, 0.3375, 0.3722, 0.3645, 0.3489, 0.3866, 0.3473, 0.3841, 0.3687, 0.3639, 0.3489, 0.3866, 0.3165, 0.404, 0.3154, 0.4005, 0.3473, 0.3841, 0.4026, 0.2448, 0.402, 0.2433, 0.402, 0.2433, 0.4026, 0.2448, 0.3473, 0.3841, 0.3687, 0.3639, 0.3687, 0.3639, 0.3473, 0.3841, 0.4071, 0.2425, 0.4085, 0.2781, 0.4085, 0.2781, 0.4071, 0.2425, 0.3489, 0.3866, 0.3165, 0.404, 0.3165, 0.404, 0.3489, 0.3866, 0.2596, 0.4048, 0.2727, 0.4071, 0.2727, 0.4071, 0.2596, 0.4048, 0.3863, 0.3375, 0.3984, 0.3062, 0.3984, 0.3062, 0.3863, 0.3375, 0.3154, 0.4005, 0.3473, 0.3841, 0.3473, 0.3841, 0.3154, 0.4005, 0.3898, 0.3385, 0.3722, 0.3645, 0.3722, 0.3645, 0.3898, 0.3385, 0.4041, 0.2797, 0.4026, 0.2448, 0.4026, 0.2448, 0.4041, 0.2797, 0.3165, 0.404, 0.2732, 0.4118, 0.2732, 0.4118, 0.3165, 0.404, 0.5069, 0.1989, 0.4118, 0.1616, 0.3168, 0.1243, 0.2217, 0.08697, 0.1116, 0.04377, 0.0, 0.0, 0.25, -0.01196, 0.3011, -0.006927, 0.3502, 0.00798, 0.3955, 0.03219, 0.4352, 0.06477, 0.4541, 0.0877, 0.492, 0.1498])
me_cylinder.use_remesh_preserve_volume = False
me_cylinder.use_remesh_preserve_attributes = False
me_cylinder.use_mirror_vertex_groups = False
me_cylinder.update()
me_circle = bpy.data.meshes.new('Circle')
me_circle.from_pydata([(-8.459e-08, 0.2862, 1.021e-06), (8.651e-09, -0.6342, 1.021e-06), (0.05583, -0.6287, 1.021e-06), (0.1095, -0.6124, 1.021e-06), (0.159, -0.586, 1.021e-06), (0.2036, -0.5504, 1.022e-06), (0.2312, -0.507, 1.019e-06), (0.2539, -0.4575, 1.018e-06), (0.2699, -0.4038, 1.019e-06), (0.2747, -0.348, 1.018e-06), (0.2728, 0.05583, 1.019e-06), (0.2644, 0.1095, 1.021e-06), (0.2379, 0.159, 1.021e-06), (0.2023, 0.2024, 1.021e-06), (0.159, 0.2379, 1.021e-06), (0.1095, 0.2644, 1.021e-06), (0.05583, 0.2807, 1.021e-06), (0.0, -0.5692, 1.021e-06), (0.04709, -0.5637, 1.021e-06), (0.0882, -0.5492, 1.021e-06), (0.1314, -0.5304, 1.021e-06), (0.1575, -0.5018, 1.021e-06), (0.1809, -0.4757, 1.019e-06), (0.2017, -0.4346, 1.018e-06), (0.2143, -0.386, 1.018e-06), (0.2001, -0.3401, 1.019e-06), (0.0, -0.2627, 1.018e-06), (0.1648, -0.2536, 1.018e-06), (0.155, -0.2978, 1.019e-06), (0.06436, -0.2884, 1.019e-06), (0.0, -0.2852, 1.019e-06), (0.08242, -0.2581, 1.018e-06), (0.1919, 0.04065, 1.019e-06), (0.1957, -0.02131, 1.019e-06), (0.1868, -0.07947, 1.019e-06), (0.1679, -0.1351, 1.019e-06), (0.1274, -0.1933, 1.019e-06), (0.0781, -0.2224, 1.019e-06), (0.0, -0.2451, 1.019e-06), (0.2733, -0.04513, 1.019e-06), (0.2738, -0.1461, 1.019e-06), (0.1946, 0.1004, 1.021e-06), (0.1803, 0.1484, 1.021e-06), (0.1629, 0.1887, 1.021e-06), (0.1347, 0.2152, 1.021e-06), (0.09585, 0.2371, 1.021e-06), (0.05279, 0.2518, 1.021e-06), (0.0, 0.2619, 1.021e-06), (0.0, 0.07688, 1.02e-06)], [(9, 35), (11, 10), (12, 11), (13, 12), (14, 13), (15, 14), (16, 15), (0, 16), (10, 32), (32, 33), (33, 34), (34, 35), (35, 36), (36, 37), (37, 38), (26, 38), (31, 37), (27, 36), (10, 39), (39, 40), (40, 9), (33, 39), (34, 40), (11, 41), (12, 42), (13, 43), (14, 44), (15, 45), (16, 46), (47, 0), (32, 41), (42, 43), (41, 42), (44, 45), (43, 44), (45, 46), (46, 47), (48, 47), (38, 48), (32, 48)], [(17, 18, 2, 1), (18, 19, 3, 2), (19, 20, 4, 3), (20, 21, 5, 4), (21, 22, 6, 5), (22, 23, 7, 6), (23, 24, 8, 7), (24, 25, 9, 8), (27, 9, 25, 28), (31, 27, 28, 29), (30, 26, 31, 29)])
_uv = me_circle.uv_layers.new(name='UVMap')
_uv.uv.foreach_set('vector', [0.0, 0.0, 0.0, 0.0, 0.0, 0.0, 0.0, 0.0, 0.0, 0.0, 0.0, 0.0, 0.0, 0.0, 0.0, 0.0, 0.0, 0.0, 0.0, 0.0, 0.0, 0.0, 0.0, 0.0, 0.0, 0.0, 0.0, 0.0, 0.0, 0.0, 0.0, 0.0, 0.0, 0.0, 0.0, 0.0, 0.0, 0.0, 0.0, 0.0, 0.0, 0.0, 0.0, 0.0, 0.0, 0.0, 0.0, 0.0, 0.0, 0.0, 0.0, 0.0, 0.0, 0.0, 0.0, 0.0, 0.0, 0.0, 0.0, 0.0, 0.0, 0.0, 0.0, 0.0, 0.0, 0.0, 0.0, 0.0, 0.0, 0.0, 0.0, 0.0, 0.0, 0.0, 0.0, 0.0, 0.0, 0.0, 0.0, 0.0, 0.0, 0.0, 0.0, 0.0, 0.0, 0.0, 0.0, 0.0])
me_circle.use_remesh_preserve_volume = False
me_circle.use_remesh_preserve_attributes = False
me_circle.use_mirror_vertex_groups = False
me_circle.update()

# ---- objects
ob_bottom_can = bpy.data.objects.new('bottom_can', None)
ob_top_can = bpy.data.objects.new('top_can', None)
ob_front_can = bpy.data.objects.new('front_can', None)
ob_top_can2 = bpy.data.objects.new('top_can2', None)
ob_canbody = bpy.data.objects.new('CanBody', me_cylinder)
ob_canopener = bpy.data.objects.new('CanOpener', me_circle)
ob_camera = bpy.data.objects.new('Camera', cam_camera)
ob_light = bpy.data.objects.new('Light', light_light)

# ---- transforms, parenting, visibility, modifiers, constraints
ob_bottom_can.location = (5.0, 0.0, 0.0)
ob_bottom_can.rotation_euler = (3.142, -0.0, 0.0)
ob_bottom_can.empty_display_type = 'IMAGE'
ob_bottom_can.empty_display_size = 5.0
ob_bottom_can.lineart.crease_threshold = 0.0
ob_top_can.location = (0.0, 0.0, 7.0)
ob_top_can.rotation_euler = (0.0, -0.0, 0.6614)
ob_top_can.scale = (0.4017, 0.4017, 0.4017)
ob_top_can.empty_display_type = 'IMAGE'
ob_top_can.empty_display_size = 5.0
ob_top_can.use_empty_image_alpha = True
ob_top_can.color = (1.0, 1.0, 1.0, 0.3048)
ob_top_can.hide_select = True
ob_top_can.lineart.crease_threshold = 0.0
ob_front_can.location = (0.0, 0.0, 2.5)
ob_front_can.rotation_euler = (1.571, -0.0, 0.0)
ob_front_can.empty_display_type = 'IMAGE'
ob_front_can.empty_display_size = 5.0
ob_front_can.lineart.crease_threshold = 0.0
ob_top_can2.location = (0.0, 0.0, 7.0)
ob_top_can2.rotation_euler = (0.0, -0.0, 3.142)
ob_top_can2.scale = (0.4683, 0.4683, 0.4683)
ob_top_can2.empty_display_type = 'IMAGE'
ob_top_can2.empty_display_size = 5.0
ob_top_can2.use_empty_image_alpha = True
ob_top_can2.color = (1.0, 1.0, 1.0, 0.454)
ob_top_can2.hide_select = True
ob_top_can2.lineart.crease_threshold = 0.0
ob_canbody.location = (0.0, 0.0, 2.5)
ob_canbody.display_type = 'SOLID'
ob_canbody.lineart.crease_threshold = 0.0
_m = ob_canbody.modifiers.new('Mirror', 'MIRROR')
_m.use_clip = True
_m = ob_canbody.modifiers.new('Subdivision', 'SUBSURF')
_m.uv_smooth = 'PRESERVE_CORNERS'
_m.levels = 3
_m.show_only_control_edges = False
ob_canopener.location = (0.01416, 0.0, 5.09)
ob_canopener.lineart.crease_threshold = 0.0
_m = ob_canopener.modifiers.new('Mirror', 'MIRROR')
_m.use_clip = True
ob_camera.location = (7.359, -6.926, 4.958)
ob_camera.rotation_euler = (1.109, 0.0, 0.8149)
ob_camera.lock_rotations_4d = False
ob_camera.empty_display_type = 'ARROWS'
ob_camera.color = (0.0, 0.0, 0.0, 0.0)
ob_camera.display_type = 'WIRE'
ob_camera.lineart.crease_threshold = 0.0
ob_light.location = (4.076, 1.005, 5.904)
ob_light.rotation_euler = (0.6503, 0.05522, 1.866)
ob_light.lock_rotations_4d = False
ob_light.empty_display_type = 'ARROWS'
ob_light.color = (0.0, 0.0, 0.0, 0.0)
ob_light.lineart.crease_threshold = 0.0

# ---- collection membership
col_images.objects.link(ob_bottom_can)
col_images.objects.link(ob_top_can)
col_images.objects.link(ob_front_can)
col_images.objects.link(ob_top_can2)
col_canhighpoly.objects.link(ob_canbody)
col_canhighpoly.objects.link(ob_canopener)
col_other.objects.link(ob_camera)
col_other.objects.link(ob_light)

# ---- scene / render settings (as saved in the file)
scene.camera = ob_camera
scene.frame_start = 1; scene.frame_end = 250; scene.frame_set(21)
scene.render.engine = 'BLENDER_EEVEE_NEXT'
scene.cycles.use_denoising = False
scene.cycles.samples = 128
scene.cycles.sampling_pattern = 'TABULATED_SOBOL'
scene.cycles.use_adaptive_sampling = False
scene.cycles.use_light_tree = False
scene.view_settings.view_transform = 'Filmic'
bpy.context.view_layer.update()
